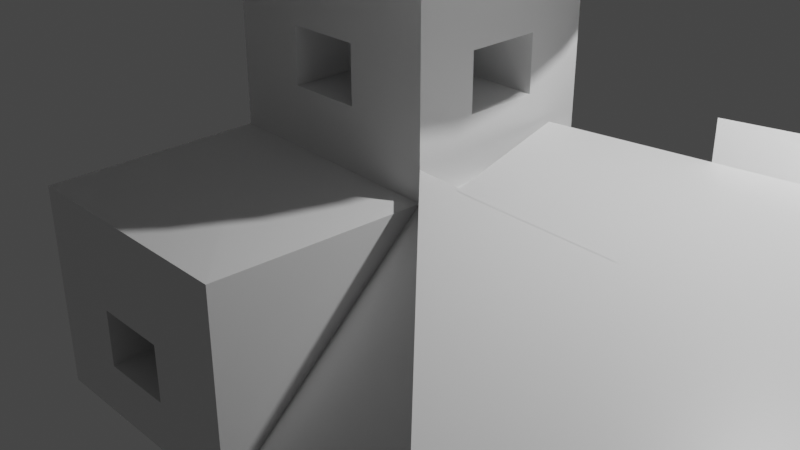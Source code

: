 # Source: koszmar.blend  (saved by Blender 2.92.15; exported with 4.5.12 LTS)
import bpy
from mathutils import Matrix  # noqa: F401  (used for matrix-valued properties, if any)

bpy.ops.wm.read_factory_settings(use_empty=True)
scene = bpy.context.scene
scene.name = 'Scene'

# ---- collections
col_collection = bpy.data.collections.new('Collection'); scene.collection.children.link(col_collection)

# ---- materials (node trees are filled in below, after node groups)
mat_material_001 = bpy.data.materials.new('Material.001')
mat_material_001.use_transparent_shadow = False

# ---- material node trees
mat_material_001.use_nodes = True; mat_material_001.node_tree.nodes.clear()
_N = mat_material_001.node_tree.nodes; _L = mat_material_001.node_tree.links
n0 = _N.new('ShaderNodeBsdfPrincipled'); n0.name = 'Principled BSDF'; n0.location = (10, 300)
n0.distribution = 'GGX'
n0.subsurface_method = 'BURLEY'
n0.inputs[2].default_value = 0.4
n0.inputs[3].default_value = 1.45
n0.inputs[27].default_value = (0.0, 0.0, 0.0, 1.0)
n0.inputs[28].default_value = 1.0
n1 = _N.new('ShaderNodeOutputMaterial'); n1.name = 'Material Output'; n1.location = (300, 300)
_L.new(n0.outputs[0], n1.inputs[0])
n1.is_active_output = True

# ---- world
world_world = bpy.data.worlds.new('World'); scene.world = world_world
world_world.use_nodes = True; world_world.node_tree.nodes.clear()
_N = world_world.node_tree.nodes; _L = world_world.node_tree.links
n0 = _N.new('ShaderNodeOutputWorld'); n0.name = 'World Output'; n0.location = (300, 300)
n1 = _N.new('ShaderNodeBackground'); n1.name = 'Background'; n1.location = (10, 300)
n1.inputs[0].default_value = (0.05088, 0.05088, 0.05088, 1.0)
_L.new(n1.outputs[0], n0.inputs[0])
n0.is_active_output = True
world_world.color = (0.05088, 0.05088, 0.05088)
world_world.use_sun_shadow = False
world_world.sun_shadow_jitter_overblur = 0.0

# ---- cameras
cam_camera = bpy.data.cameras.new('Camera')
cam_camera.clip_end = 100.0
cam_camera.ortho_scale = 7.314

# ---- lights
light_light = bpy.data.lights.new('Light', 'POINT')
light_light.transmission_factor = 0.0
light_light.energy = 1000.0
light_light.shadow_soft_size = 0.1
light_light.shadow_maximum_resolution = 0.006
light_light.use_absolute_resolution = True

# ---- meshes
me_cube = bpy.data.meshes.new('Cube')
me_cube.from_pydata([(-1.056, 1.0, 1.0), (-1.056, -1.0, -1.0), (-1.056, -1.0, 1.0), (1.313, -1.0, -0.985), (3.351, 0.9448, 1.0), (4.039, 0.9448, 3.726), (4.21, 1.0, 3.529), (3.394, 1.0, 0.8384), (1.313, 1.0, -1.0), (3.351, -1.0, -1.0), (1.947, -1.0, 1.015), (1.313, -1.0, 1.015), (1.313, 0.9448, 1.0), (3.351, 1.0, -1.0), (-1.056, 3.064, -1.0), (1.313, 3.064, 1.0), (1.313, 3.064, -1.0), (-1.049, 1.015, 0.9847), (1.32, 1.015, 0.9847), (-1.049, -0.9852, 0.9847), (-1.056, -1.0, 3.154), (1.313, 1.0, 3.154), (1.313, -1.0, 3.154), (4.039, -1.0, 3.726), (4.039, -1.0, 5.88), (-1.056, 1.0, 3.154), (-1.056, 1.0, -1.0), (1.313, -0.9942, 1.79), (3.351, 1.006, 1.775), (-1.056, 3.064, 1.0), (7.574, -1.0, 1.0), (6.171, 1.0, 1.0), (6.171, 1.0, 3.722), (7.574, -1.0, 3.722), (1.947, -0.9942, 1.79), (4.372, 1.0, 3.324), (3.429, 1.0, 0.675), (4.523, 1.0, 3.112), (3.457, 1.0, 0.51), (4.665, 1.0, 2.892), (3.478, 1.0, 0.344), (4.796, 1.0, 2.667), (3.49, 1.0, 0.1771), (4.916, 1.0, 2.435), (3.494, 1.0, 0.009924), (5.025, 1.0, 2.199), (3.491, 1.0, -0.1573), (5.123, 1.0, 1.957), (3.479, 1.0, -0.3242), (5.21, 1.0, 1.711), (3.46, 1.0, -0.4904), (5.284, 1.0, 1.461), (3.433, 1.0, -0.6555), (5.347, 1.0, 1.207), (3.398, 1.0, -0.8191), (5.398, 1.0, 0.9516), (3.356, 1.0, -0.9809), (0.1286, 3.051, -2.24), (0.1286, 5.451, 0.0), (0.5492, 3.051, -2.197), (0.9537, 3.051, -2.069), (1.326, 3.051, -1.862), (1.653, 3.051, -1.584), (1.921, 3.051, -1.244), (2.121, 3.051, -0.8572), (2.243, 3.051, -0.437), (2.285, 3.051, 0.0), (2.243, 3.051, 0.437), (2.121, 3.051, 0.8572), (1.921, 3.051, 1.244), (1.653, 3.051, 1.584), (1.326, 3.051, 1.862), (0.9537, 3.051, 2.069), (0.5492, 3.051, 2.197), (0.1286, 3.051, 2.24), (-0.292, 3.051, 2.197), (-0.6965, 3.051, 2.069), (-1.069, 3.051, 1.862), (-1.396, 3.051, 1.584), (-1.664, 3.051, 1.244), (-1.863, 3.051, 0.8572), (-1.986, 3.051, 0.437), (-2.028, 3.051, -2e-06), (-1.986, 3.051, -0.437), (-1.863, 3.051, -0.8572), (-1.664, 3.051, -1.244), (-1.396, 3.051, -1.584), (-1.069, 3.051, -1.862), (-0.6965, 3.051, -2.069), (-0.292, 3.051, -2.197), (6.171, -1.0, -1.0), (5.888, -1.0, -1.0), (5.888, -1.0, 0.2013), (7.266, -1.0, 0.5602), (7.19, -1.0, 0.8179), (5.888, -1.0, 1.005), (7.136, -1.0, 1.001), (5.888, -1.0, 2.911), (6.333, -1.0, 3.722), (6.812, 1.0, 1.587), (6.808, 1.0, 1.572), (6.953, 1.0, 1.539), (6.543, 1.0, 0.6747), (7.099, 1.0, 0.5358), (6.706, 1.0, 0.7362), (6.659, 1.0, 1.068), (6.664, 1.0, 1.054), (7.017, 1.0, 1.207), (6.654, 1.0, 1.05), (6.6, 1.0, 1.026), (6.643, 1.0, 1.012), (7.066, 1.0, 0.8723), (6.687, 1.0, 0.7458), (6.727, 1.0, 0.1079), (6.745, 1.0, 0.09657), (7.117, 1.0, 0.1982), (6.733, 1.0, 0.4168), (6.439, 1.0, 0.3212), (6.432, 1.0, 0.2957), (6.715, 1.0, 0.4274), (6.35, 1.0, 0.02056), (6.171, 1.0, -0.02106), (6.267, 1.0, 0.5704), (6.171, 1.0, 0.5339), (6.171, 1.0, 0.4612), (6.375, 1.0, 0.3316), (6.408, 1.0, 0.311), (6.587, 1.0, 1.377), (6.607, 1.0, 1.369), (6.772, 1.0, 1.45), (5.888, 1.0, -0.7992), (5.888, 1.0, -1.0), (6.171, 1.0, -1.0), (5.888, 1.0, 0.7699), (5.888, 1.0, 0.7369), (5.888, 1.0, 0.718), (6.068, 1.0, 0.7961), (5.888, 1.0, 0.8992), (5.888, 1.0, 3.537), (6.076, 1.0, 3.726), (5.888, 1.0, 3.726), (6.171, 1.0, 1.82), (6.156, 1.0, 1.811), (6.171, 1.0, 1.806), (6.171, 1.0, -0.5884), (6.171, 1.0, -0.3517), (5.888, 1.0, -0.415), (6.872, 1.0, 1.867), (6.448, 1.0, 1.99), (6.099, 1.0, 0.5068), (6.171, 1.0, 1.009), (6.024, 1.0, 1.084), (5.888, 1.0, 1.017), (6.171, 1.0, 1.481), (6.124, 1.0, 1.456), (6.171, 1.0, 1.443), (6.777, 1.0, 2.191), (6.347, 1.0, 2.294), (6.29, 1.0, 2.255), (6.544, 1.0, 1.339), (6.299, 1.0, 1.219), (6.645, 1.0, 1.063), (6.733, 1.0, 1.319), (6.264, 1.0, 1.234), (6.171, 1.0, 1.277), (6.262, 1.0, 2.259), (6.171, 1.0, 2.337), (6.171, 1.0, 2.271), (5.958, 1.0, 2.388), (5.888, 1.0, 2.335), (5.888, 1.0, 2.308), (6.186, 1.0, 1.163), (6.573, 1.0, 1.035), (5.966, 1.0, 1.369), (5.888, 1.0, 1.326), (6.171, 1.0, 0.8405), (6.551, 1.0, 0.7004), (6.35, 1.0, 0.9179), (6.234, 1.0, 0.8677), (6.315, 1.0, 0.9353), (5.888, 1.0, 0.1421), (5.888, 1.0, -0.1381), (6.171, 1.0, -0.06064), (6.171, 1.0, 0.2341), (6.171, 1.0, 3.562), (5.888, 1.0, 1.0), (6.352, 1.0, 0.6341), (6.386, 1.0, 0.6151), (6.171, 1.0, 0.7377), (6.171, 1.0, 3.37), (6.171, 1.0, 3.365), (6.245, 1.0, 3.433), (5.888, 1.0, 0.4269), (5.888, 1.0, 0.6409), (6.171, 1.0, 0.2739), (5.888, 1.0, 3.45), (6.171, 1.0, 3.436), (5.895, 1.0, 1.651), (5.888, 1.0, 1.647), (6.171, 1.0, 1.542), (6.4, 1.0, 3.132), (6.171, 1.0, 2.958), (6.171, 1.0, 2.943), (5.888, 1.0, 3.108), (5.909, 1.0, 3.127), (5.888, 1.0, 3.181), (5.939, 1.0, 3.176), (5.96, 1.0, 3.174), (5.888, 1.0, 3.127), (5.888, 1.0, 3.132), (6.54, 1.0, 2.825), (5.888, 1.0, 2.917), (6.082, 1.0, 2.89), (6.103, 1.0, 2.887), (6.171, 1.0, 2.202), (6.171, 1.0, 2.174), (6.327, 1.0, 2.299), (6.027, 1.0, 2.113), (6.064, 1.0, 2.102), (6.171, 1.0, 2.605), (5.888, 1.0, 2.659), (6.171, 1.0, 2.569), (5.888, 1.0, 2.848), (5.888, 1.0, 2.741), (5.888, 1.0, 2.709), (6.049, 1.0, 2.842), (6.232, 1.0, 2.593), (6.666, 1.0, 2.511), (6.211, 1.0, 2.597), (5.888, 1.0, 1.261), (6.138, 1.0, 1.179), (6.171, 1.0, 1.193), (6.517, 1.0, 1.346), (6.428, 1.0, 1.996), (6.171, 1.0, 1.852), (6.12, 1.0, 1.824), (5.888, 1.0, 1.694), (6.049, 1.0, 1.745), (6.177, 1.0, 2.552), (6.171, 1.0, 2.547), (5.888, 1.0, 2.405), (6.148, 1.0, 2.554), (6.515, 1.0, 1.688), (6.535, 1.0, 1.682), (6.474, 1.0, 1.648), (6.235, 1.0, 1.517), (5.888, 1.0, 1.982), (5.888, 1.0, 1.903), (5.96, 1.0, 2.031), (5.888, 1.0, 2.044), (5.888, 0.8659, 1.001), (5.476, 1.0, -0.5071), (3.579, 1.0, -0.7697), (4.531, 1.0, 0.1307), (4.15, 1.0, -0.2299), (4.2, 1.0, 0.3978), (4.373, 1.0, 0.2749), (3.605, 1.0, 0.8198), (3.741, 1.0, 0.723), (3.839, 1.0, -0.5235), (3.475, 1.0, 0.912), (5.215, 1.0, -0.3222), (4.977, 1.0, -0.1537), (4.76, 1.0, 0.000664), (4.559, 1.0, 0.143), (4.55, 1.0, 0.1492), (3.885, 1.0, 0.6209), (4.038, 1.0, 0.5128), (5.888, -0.7992, -1.0), (5.888, 0.8148, 3.726), (1.947, -1.0, 3.722), (5.888, 0.8659, 3.722), (5.815, 1.0, 0.6867), (5.777, 1.0, 0.9625), (5.853, 1.0, 1.0), (4.11, 1.0, 1.0), (3.822, 1.0, 1.0), (5.711, 1.0, 1.0), (5.491, 1.0, 0.8926), (5.388, 1.0, 1.0), (5.553, 1.0, 0.8531), (3.571, 1.0, 1.0), (4.443, 1.0, 1.0), (4.833, 1.0, 1.0), (5.295, 1.0, 1.0), (5.888, -1.0, 3.722), (4.872, 1.0, 2.521), (4.985, 1.0, 2.286), (5.804, 1.0, 3.454), (5.669, 1.0, 2.949), (5.345, 1.0, 2.995), (5.15, 1.0, 2.8), (5.48, 1.0, 2.737), (5.613, 1.0, 2.858), (5.022, 1.0, 2.405), (5.093, 1.0, 2.384), (5.087, 1.0, 2.046), (5.707, 1.0, 2.943), (5.129, 1.0, 2.163), (5.199, 1.0, 2.139), (5.801, 1.0, 2.676), (5.839, 1.0, 2.668), (5.352, 1.0, 2.62), (5.276, 1.0, 2.552), (5.603, 1.0, 2.473), (5.742, 1.0, 2.588), (5.391, 1.0, 2.297), (5.562, 1.0, 3.211), (5.888, 1.0, 3.412), (5.178, 1.0, 1.802), (5.888, 1.0, 2.374), (5.857, 1.0, 2.312), (5.226, 1.0, 1.916), (5.294, 1.0, 1.889), (5.493, 1.0, 2.038), (5.575, 1.0, 2.1), (5.713, 1.0, 2.204), (5.257, 1.0, 1.553), (5.811, 1.0, 1.93), (5.888, 1.0, 2.153), (5.31, 1.0, 1.665), (5.377, 1.0, 1.635), (5.583, 1.0, 1.775), (5.324, 1.0, 1.301), (5.668, 1.0, 1.832), (5.888, 1.0, 1.654), (5.382, 1.0, 1.411), (5.448, 1.0, 1.377), (5.66, 1.0, 1.507), (4.975, 1.0, 2.624), (5.379, 1.0, 1.046), (5.888, 1.0, 1.404), (5.747, 1.0, 1.561), (5.443, 1.0, 1.153), (5.507, 1.0, 1.116), (5.725, 1.0, 1.236), (5.47, 1.0, 2.363), (5.016, 1.0, 0.5897), (5.869, 1.0, 1.008), (-0.2909, 0.08692, 3.154), (-0.2909, -0.3541, 3.154), (-0.2909, -0.4789, 3.154), (-0.2909, -0.4789, -0.9951), (-0.2909, 0.08692, -0.9951), (0.4589, 0.08692, 3.154), (0.4589, 0.08692, -0.9931), (0.4589, -0.2788, -0.9904), (0.4589, -0.4789, -0.9904), (0.4589, -0.4789, 3.154), (0.02563, 0.08692, -0.9931), (0.2316, 0.08692, 3.154), (5.888, 1.0, 1.153), (5.815, 1.0, 1.286), (-1.056, 2.152, -0.3637), (-1.056, 2.152, -0.1159), (-1.056, 1.634, 0.3861), (-1.056, 1.586, 0.3861), (-1.056, 1.586, -0.3637), (1.313, 1.655, -0.365), (1.313, 1.586, -0.365), (1.313, 1.586, 0.3848), (1.313, 2.152, 0.3848), (1.313, 2.152, 0.1159), (-1.056, 2.152, 0.3861), (1.313, 2.152, -0.365), (0.4608, 1.586, 0.3852), (0.4635, 1.586, 1.0), (0.4635, 1.74, 1.0), (0.4635, 2.152, 1.0), (0.4608, 2.152, 0.3852), (0.4575, 2.152, -0.3646), (0.4547, 2.152, -1.0), (0.4547, 1.586, -1.0), (0.4575, 1.586, -0.3646), (-0.2863, 2.152, 1.0), (-0.2863, 1.586, 1.0), (-0.289, 1.586, 0.3857), (-0.289, 2.152, 0.3857), (-0.2923, 2.152, -0.3641), (-0.2923, 1.586, -0.3641), (-0.2951, 1.586, -1.0), (-0.2951, 1.663, -1.0), (-0.2951, 2.152, -1.0), (0.03627, 1.586, 0.3855), (0.1201, 1.586, -0.3644), (-0.2913, 1.586, -0.1221), (0.07992, 1.586, -0.004855), (0.1355, 2.152, 0.3854), (-0.008712, 2.152, 1.0), (0.04498, 2.152, -0.3643), (0.2659, 2.152, -1.0), (0.0608, 2.152, -0.2333), (-0.2916, 2.152, -0.1963), (0.4579, 2.152, -0.2751), (0.4592, 2.152, 0.03235), (-0.2909, 2.152, -0.04104), (-0.2894, 2.152, 0.2987), (1.869, 1.228, 1.374), (1.373, 1.281, -0.5869), (1.373, 0.9448, -0.5869), (1.869, 0.9448, 1.374), (2.855, 1.23, -0.9612), (6.749, 1.095, -1.945), (6.749, 0.9448, -1.945), (2.855, 0.9448, -0.9612), (7.245, 0.9448, 0.01617), (7.934, 0.9448, 2.742), (8.111, 0.9448, 3.445), (4.217, 0.9448, 4.429), (7.934, 0.9678, 2.742), (8.111, 0.9487, 3.445), (3.351, 1.177, 1.0), (2.855, 1.634, -0.9612), (6.749, 1.634, -1.945), (4.217, 1.084, 4.429), (7.245, 1.042, 0.01617), (4.039, 1.103, 3.726), (1.313, 1.256, 1.0)], [], [(0, 1, 2), (3, 2, 1), (4, 5, 6, 7), (8, 9, 3), (3, 10, 11), (12, 13, 8), (14, 15, 16), (12, 17, 18), (0, 19, 17), (11, 20, 2), (0, 21, 12), (22, 23, 24), (2, 25, 0), (0, 26, 1), (3, 11, 2), (4, 11, 27, 28), (8, 13, 9), (3, 9, 10), (12, 4, 13), (14, 29, 15), (12, 0, 17), (0, 2, 19), (11, 22, 20), (0, 25, 21), (12, 21, 22), (2, 20, 25), (5, 24, 23), (22, 5, 12), (4, 23, 11), (22, 11, 23), (22, 24, 5), (30, 31, 32, 33), (27, 34, 28), (11, 10, 34, 27), (10, 4, 28, 34), (7, 6, 35, 36), (36, 35, 37, 38), (38, 37, 39, 40), (40, 39, 41, 42), (42, 41, 43, 44), (44, 43, 45, 46), (46, 45, 47, 48), (48, 47, 49, 50), (50, 49, 51, 52), (52, 51, 53, 54), (54, 53, 55, 56), (57, 58, 59), (59, 58, 60), (60, 58, 61), (61, 58, 62), (62, 58, 63), (63, 58, 64), (64, 58, 65), (65, 58, 66), (66, 58, 67), (67, 58, 68), (68, 58, 69), (69, 58, 70), (70, 58, 71), (71, 58, 72), (72, 58, 73), (73, 58, 74), (74, 58, 75), (75, 58, 76), (76, 58, 77), (77, 58, 78), (78, 58, 79), (79, 58, 80), (80, 58, 81), (81, 58, 82), (82, 58, 83), (83, 58, 84), (84, 58, 85), (85, 58, 86), (86, 58, 87), (87, 58, 88), (57, 59, 60, 61, 62, 63, 64, 65, 66, 67, 68, 69, 70, 71, 72, 73, 74, 75, 76, 77, 78, 79, 80, 81, 82, 83, 84, 85, 86, 87, 88, 89), (88, 58, 89), (89, 58, 57), (90, 91, 92), (93, 92, 94), (94, 95, 96), (97, 98, 96), (99, 100, 101), (102, 103, 104), (105, 106, 107), (108, 109, 110, 111, 106), (111, 112, 104), (113, 114, 115, 116, 117, 118), (104, 112, 102), (103, 119, 116), (114, 113, 120, 121), (122, 123, 124, 125, 126, 117, 116, 119), (101, 100, 127, 128, 129), (130, 131, 132), (133, 134, 135, 136, 137), (138, 139, 140), (141, 142, 143), (144, 145, 146, 130, 132), (143, 147, 148, 141), (123, 149, 124), (31, 150, 151, 152), (153, 154, 155), (156, 148, 147), (156, 157, 158), (105, 159, 160, 161), (159, 107, 162, 128), (163, 155, 164), (165, 166, 167), (167, 168, 169, 170), (171, 172, 160), (173, 174, 164), (175, 176, 177, 178), (172, 179, 177, 109, 108, 161), (179, 171, 150), (31, 179, 150), (180, 181, 182, 121, 183), (138, 184, 139), (178, 177, 179), (137, 136, 175, 31, 185), (176, 186, 187, 102), (188, 186, 175), (175, 136, 188), (189, 190, 191), (192, 149, 193), (194, 124, 149, 192, 180, 183), (126, 125, 194, 183), (120, 118, 126, 183), (195, 196, 184), (181, 146, 145, 182), (129, 128, 162), (197, 198, 199), (123, 122, 187, 186), (193, 149, 123, 188, 136, 135), (191, 190, 200), (201, 202, 200), (203, 201, 204), (189, 205, 206, 207, 190), (208, 204, 207, 206, 209), (200, 202, 210), (201, 211, 212, 213, 202), (214, 215, 158, 157, 216, 165), (217, 218, 215, 214, 167), (219, 220, 221), (212, 222, 223, 224, 225, 213), (210, 226, 227), (210, 228, 226), (224, 220, 219, 225), (164, 229, 230, 231), (171, 160, 163, 231), (160, 159, 128, 127, 232, 163), (233, 148, 156), (234, 141, 148, 233), (235, 142, 141, 234), (236, 197, 237, 142, 235), (199, 237, 197), (228, 221, 238, 226), (227, 157, 156), (227, 216, 157), (216, 238, 166), (239, 168, 166), (240, 168, 239, 241), (242, 243, 147), (100, 243, 244), (245, 244, 243, 242), (127, 244, 245), (232, 245, 155), (173, 154, 153, 199), (164, 154, 173), (246, 247, 235, 248), (217, 249, 248, 218), (250, 185, 4, 10), (185, 250, 31), (9, 92, 95, 10), (92, 94, 95), (30, 96, 94), (90, 132, 30, 93), (31, 30, 132, 144), (130, 131, 13, 4, 7, 36, 38, 40, 42, 44, 46, 48, 50, 52, 54, 56, 251), (50, 48, 253, 254), (46, 44, 255, 256), (52, 50, 254, 259), (264, 253, 265), (268, 90, 91), (9, 13, 268, 91), (269, 140, 5, 23), (140, 269, 139), (10, 270, 271, 250), (271, 32, 31, 250), (9, 91, 92), (93, 92, 90), (30, 94, 93), (146, 130, 251), (135, 193, 272), (185, 137, 273, 274), (180, 181, 261, 262), (277, 274, 273), (193, 192, 263, 264, 272), (282, 266, 258, 275), (283, 267, 266, 282), (284, 255, 267, 283), (132, 90, 268, 131), (13, 131, 268), (269, 23, 4, 138), (138, 139, 269), (270, 285, 271), (98, 33, 32, 271, 285), (285, 270, 10, 95, 97), (96, 30, 33, 98), (95, 96, 97), (97, 98, 285), (43, 286, 4, 281, 287), (138, 288, 195), (289, 290, 291, 292, 293), (6, 5, 140, 138, 288), (45, 287, 281, 276, 296), (260, 257, 276, 281), (7, 36, 257, 260), (203, 297, 211), (298, 45, 296, 299), (223, 222, 211, 297, 293, 292, 300, 301, 224), (300, 292, 302, 303, 304, 305), (35, 6, 288, 307), (195, 308, 205, 307, 288), (47, 296, 276, 275, 309), (257, 258, 275, 276), (36, 38, 258, 257), (306, 299, 314, 315, 316), (37, 35, 307, 290), (208, 203, 297, 289, 290, 307, 205, 209), (49, 309, 275, 282, 317), (258, 38, 40, 266), (313, 309, 49, 320, 321, 322), (320, 49, 317, 321), (39, 37, 290, 291), (289, 297, 293), (51, 317, 282, 283, 323), (40, 42, 267, 266), (236, 247, 318, 324, 322, 325), (321, 317, 51, 326, 327, 328), (326, 51, 323, 327), (41, 39, 291, 329), (300, 301, 305), (53, 323, 283, 284, 330), (42, 44, 255, 267), (333, 53, 330, 334), (41, 329, 286), (311, 310, 169), (279, 330, 284), (273, 277, 279, 55, 278, 280), (299, 298, 45, 287, 295, 306), (152, 338, 274, 185), (273, 280, 272, 135, 134, 133, 137), (312, 47, 296, 299, 314, 313), (264, 253, 254, 263), (263, 254, 259, 262), (52, 54, 252, 259), (262, 259, 252, 261), (333, 53, 323, 327, 335, 334), (54, 56, 252), (339, 340, 341, 342, 343), (344, 345, 346, 347, 348), (342, 341, 348, 347), (349, 345, 344, 350, 339, 343), (346, 3, 1, 26, 349, 343, 342, 347), (20, 22, 21, 350, 344, 348, 341, 340), (26, 8, 3, 346, 345, 349), (350, 21, 25, 20, 340, 339), (301, 220, 240, 304, 305), (353, 354, 14, 26, 0, 355, 356, 357), (15, 12, 8, 358, 359, 360, 361, 362), (355, 0, 29, 14, 354, 363), (8, 16, 15, 362, 364, 358), (365, 366, 367, 368, 369), (370, 371, 372, 373), (374, 375, 376, 377), (378, 379, 380, 381, 382), (366, 365, 383, 376, 375), (380, 379, 384, 373, 372), (385, 376, 383, 365, 373, 384, 386), (379, 385, 386, 384), (387, 369, 368, 388, 374, 377), (389, 378, 382, 390, 371, 370), (389, 391, 392), (393, 389, 370), (394, 391, 393), (29, 0, 12, 367, 366, 375, 374, 388), (371, 390, 16, 8, 26, 381, 380, 372), (12, 15, 29, 388, 368, 367), (381, 26, 14, 16, 390, 382), (373, 359, 358, 364, 370), (353, 357, 379, 378), (376, 356, 355, 363, 377), (369, 361, 360, 365), (365, 360, 359, 373), (379, 357, 356, 376, 385), (379, 385, 384), (385, 376, 383), (365, 373, 384, 386, 383), (377, 363, 354, 353, 378, 392, 395, 396), (370, 364, 362, 361, 369, 394, 393), (256, 265, 253, 48, 46), (56, 252, 261, 251), (256, 337, 265), (284, 279, 55, 337, 256, 255), (4, 281, 260), (7, 260, 4), (302, 292, 291, 329, 303), (329, 286, 43, 294, 295, 303), (336, 304, 303, 295, 306), (311, 310, 240, 304, 336, 306, 316), (224, 301, 220), (324, 318, 314, 313, 322), (246, 318, 247), (332, 198, 325, 322, 321, 328), (311, 169, 170, 319, 316), (337, 280, 278, 55), (316, 319, 249, 246, 318, 314, 315), (43, 294, 295, 287), (198, 331, 328, 332), (47, 312, 313, 309), (352, 174, 229, 351, 335), (335, 327, 328, 331, 174, 352), (335, 351, 152, 338, 274, 277, 334), (263, 192, 180, 262), (337, 280, 272, 264, 265), (181, 261, 251, 146), (334, 277, 279, 330), (397, 398, 399, 400), (401, 402, 403, 404), (4, 405, 406, 5), (406, 407, 408, 5), (409, 410, 407, 406), (4, 404, 403, 405), (4, 400, 399, 404), (411, 397, 400, 4), (404, 399, 398, 401), (412, 413, 402, 401), (408, 407, 410, 414), (405, 415, 409, 406), (405, 403, 402, 415), (5, 408, 414, 416), (12, 417, 411, 4), (5, 416, 417, 12), (413, 412, 401, 398, 397, 411, 417, 416, 414, 410, 409, 415, 402)])
me_cube.polygons.foreach_set('use_smooth', [True] * 345)
_k = set([(0, 1), (0, 12), (0, 17), (0, 21), (0, 25), (0, 29), (1, 2), (1, 3), (1, 26), (2, 20), (3, 9), (3, 346), (4, 5), (4, 7), (4, 10), (4, 11), (4, 12), (4, 13), (4, 23), (4, 28), (4, 400), (4, 411), (5, 6), (5, 12), (5, 23), (5, 24), (5, 140), (5, 408), (5, 416), (6, 7), (6, 288), (7, 260), (8, 12), (8, 13), (8, 16), (9, 91), (10, 34), (10, 250), (10, 270), (11, 23), (11, 27), (12, 15), (12, 17), (12, 21), (12, 22), (12, 417), (13, 131), (14, 16), (14, 26), (14, 29), (15, 16), (15, 29), (20, 22), (20, 25), (21, 22), (21, 25), (22, 24), (23, 24), (23, 269), (27, 28), (27, 34), (28, 34), (30, 31), (30, 33), (30, 93), (30, 132), (31, 32), (31, 250), (32, 33), (32, 271), (33, 98), (43, 286), (56, 251), (57, 58), (57, 59), (57, 89), (58, 59), (58, 60), (58, 61), (58, 62), (58, 63), (58, 64), (58, 65), (58, 66), (58, 67), (58, 68), (58, 69), (58, 70), (58, 71), (58, 72), (58, 73), (58, 74), (58, 75), (58, 76), (58, 77), (58, 78), (58, 79), (58, 80), (58, 81), (58, 82), (58, 83), (58, 84), (58, 85), (58, 86), (58, 87), (58, 88), (58, 89), (59, 60), (60, 61), (61, 62), (62, 63), (63, 64), (64, 65), (65, 66), (66, 67), (67, 68), (68, 69), (69, 70), (70, 71), (71, 72), (72, 73), (73, 74), (74, 75), (75, 76), (76, 77), (77, 78), (78, 79), (79, 80), (80, 81), (81, 82), (82, 83), (83, 84), (84, 85), (85, 86), (86, 87), (87, 88), (88, 89), (90, 93), (90, 132), (91, 268), (98, 285), (130, 251), (139, 269), (140, 269), (257, 260), (270, 271), (270, 285), (281, 287), (339, 340), (339, 343), (339, 350), (340, 341), (341, 342), (341, 348), (342, 343), (342, 347), (343, 349), (344, 345), (344, 348), (344, 350), (345, 346), (345, 349), (346, 347), (347, 348), (353, 354), (353, 357), (353, 378), (354, 363), (355, 356), (355, 363), (356, 357), (356, 376), (357, 379), (358, 359), (358, 364), (359, 360), (359, 373), (360, 361), (360, 365), (361, 362), (361, 369), (362, 364), (363, 377), (364, 370), (365, 366), (365, 369), (366, 367), (366, 375), (367, 368), (368, 369), (368, 388), (370, 371), (370, 373), (371, 372), (371, 390), (372, 373), (372, 380), (374, 375), (374, 377), (374, 388), (375, 376), (376, 377), (378, 379), (378, 382), (379, 380), (380, 381), (381, 382), (382, 390), (397, 398), (397, 400), (397, 411), (398, 399), (398, 401), (399, 400), (399, 404), (401, 412), (402, 403), (402, 413), (402, 415), (403, 404), (403, 405), (405, 406), (406, 407), (407, 408), (407, 410), (408, 414), (409, 410), (409, 415), (410, 414), (411, 417), (412, 413), (414, 416), (416, 417)])
me_cube.attributes.new('sharp_edge', 'BOOLEAN', 'EDGE').data.foreach_set('value', [ (min(e.vertices), max(e.vertices)) in _k for e in me_cube.edges])
_uv = me_cube.uv_layers.new(name='UVMap')
_uv.uv.foreach_set('vector', [0.625, 0.0, 0.375, 0.25, 0.375, 0.0, 0.375, 0.5, 0.125, 0.75, 0.125, 0.5, 0.625, 0.75, 0.625, 0.75, 0.625, 0.75, 0.625, 0.75, 0.625, 0.5, 0.375, 0.5, 0.375, 0.5, 0.375, 0.5, 0.375, 0.75, 0.375, 0.75, 0.625, 0.75, 0.625, 0.5, 0.625, 0.5, 0.875, 0.5, 0.625, 0.75, 0.625, 0.5, 0.625, 0.75, 0.625, 1.0, 0.625, 0.75, 0.625, 1.0, 0.375, 1.0, 0.625, 1.0, 0.375, 0.75, 0.125, 0.75, 0.125, 0.75, 0.625, 1.0, 0.625, 0.75, 0.625, 0.75, 0.375, 0.75, 0.375, 0.75, 0.375, 0.75, 0.375, 0.0, 0.625, 0.0, 0.625, 0.0, 0.625, 0.0, 0.625, 0.25, 0.375, 0.25, 0.375, 0.5, 0.375, 0.75, 0.125, 0.75, 0.625, 0.75, 0.375, 0.75, 0.375, 0.75, 0.625, 0.75, 0.625, 0.5, 0.625, 0.5, 0.375, 0.5, 0.375, 0.5, 0.375, 0.5, 0.375, 0.75, 0.625, 0.75, 0.625, 0.75, 0.625, 0.5, 0.875, 0.5, 0.875, 0.75, 0.625, 0.75, 0.625, 0.75, 0.625, 1.0, 0.625, 1.0, 0.625, 1.0, 0.375, 1.0, 0.375, 1.0, 0.375, 0.75, 0.375, 0.75, 0.125, 0.75, 0.625, 1.0, 0.625, 1.0, 0.625, 0.75, 0.625, 0.75, 0.625, 0.75, 0.375, 0.75, 0.375, 0.0, 0.375, 0.0, 0.625, 0.0, 0.625, 0.75, 0.375, 0.75, 0.375, 0.75, 0.375, 0.75, 0.625, 0.75, 0.625, 0.75, 0.625, 0.75, 0.375, 0.75, 0.375, 0.75, 0.375, 0.75, 0.375, 0.75, 0.375, 0.75, 0.375, 0.75, 0.375, 0.75, 0.625, 0.75, 0.375, 0.75, 0.625, 0.75, 0.625, 0.75, 0.375, 0.75, 0.375, 0.75, 0.375, 0.75, 0.625, 0.75, 0.375, 0.75, 0.375, 0.75, 0.375, 0.75, 0.375, 0.75, 0.375, 0.75, 0.625, 0.75, 0.625, 0.75, 0.375, 0.75, 0.625, 0.75, 0.625, 0.75, 0.625, 0.75, 0.625, 0.75, 0.625, 0.75, 0.625, 0.75, 0.625, 0.75, 0.625, 0.75, 0.625, 0.75, 0.625, 0.75, 0.625, 0.75, 0.625, 0.75, 0.625, 0.75, 0.625, 0.75, 0.625, 0.75, 0.625, 0.75, 0.625, 0.75, 0.625, 0.75, 0.625, 0.75, 0.625, 0.75, 0.625, 0.75, 0.625, 0.75, 0.625, 0.75, 0.625, 0.75, 0.625, 0.75, 0.625, 0.75, 0.625, 0.75, 0.625, 0.75, 0.625, 0.75, 0.625, 0.75, 0.625, 0.75, 0.625, 0.75, 0.625, 0.75, 0.625, 0.75, 0.625, 0.75, 0.625, 0.75, 0.625, 0.75, 0.625, 0.75, 0.625, 0.75, 0.625, 0.75, 0.625, 0.75, 0.625, 0.75, 0.625, 0.75, 0.625, 0.75, 0.25, 0.49, 0.25, 0.25, 0.2968, 0.4854, 0.2968, 0.4854, 0.25, 0.25, 0.3418, 0.4717, 0.3418, 0.4717, 0.25, 0.25, 0.3833, 0.4496, 0.3833, 0.4496, 0.25, 0.25, 0.4197, 0.4197, 0.4197, 0.4197, 0.25, 0.25, 0.4496, 0.3833, 0.4496, 0.3833, 0.25, 0.25, 0.4717, 0.3418, 0.4717, 0.3418, 0.25, 0.25, 0.4854, 0.2968, 0.4854, 0.2968, 0.25, 0.25, 0.49, 0.25, 0.49, 0.25, 0.25, 0.25, 0.4854, 0.2032, 0.4854, 0.2032, 0.25, 0.25, 0.4717, 0.1582, 0.4717, 0.1582, 0.25, 0.25, 0.4496, 0.1167, 0.4496, 0.1167, 0.25, 0.25, 0.4197, 0.08029, 0.4197, 0.08029, 0.25, 0.25, 0.3833, 0.05045, 0.3833, 0.05045, 0.25, 0.25, 0.3418, 0.02827, 0.3418, 0.02827, 0.25, 0.25, 0.2968, 0.01461, 0.2968, 0.01461, 0.25, 0.25, 0.25, 0.01, 0.25, 0.01, 0.25, 0.25, 0.2032, 0.01461, 0.2032, 0.01461, 0.25, 0.25, 0.1582, 0.02827, 0.1582, 0.02827, 0.25, 0.25, 0.1167, 0.05045, 0.1167, 0.05045, 0.25, 0.25, 0.08029, 0.08029, 0.08029, 0.08029, 0.25, 0.25, 0.05045, 0.1167, 0.05045, 0.1167, 0.25, 0.25, 0.02827, 0.1582, 0.02827, 0.1582, 0.25, 0.25, 0.01461, 0.2032, 0.01461, 0.2032, 0.25, 0.25, 0.01, 0.25, 0.01, 0.25, 0.25, 0.25, 0.01461, 0.2968, 0.01461, 0.2968, 0.25, 0.25, 0.02827, 0.3418, 0.02827, 0.3418, 0.25, 0.25, 0.05045, 0.3833, 0.05045, 0.3833, 0.25, 0.25, 0.08029, 0.4197, 0.08029, 0.4197, 0.25, 0.25, 0.1167, 0.4496, 0.1167, 0.4496, 0.25, 0.25, 0.1582, 0.4717, 0.75, 0.49, 0.7968, 0.4854, 0.8418, 0.4717, 0.8833, 0.4496, 0.9197, 0.4197, 0.9496, 0.3833, 0.9717, 0.3418, 0.9854, 0.2968, 0.99, 0.25, 0.9854, 0.2032, 0.9717, 0.1582, 0.9496, 0.1167, 0.9197, 0.08029, 0.8833, 0.05045, 0.8418, 0.02827, 0.7968, 0.01461, 0.75, 0.01, 0.7032, 0.01461, 0.6582, 0.02827, 0.6167, 0.05045, 0.5803, 0.08029, 0.5504, 0.1167, 0.5283, 0.1582, 0.5146, 0.2032, 0.51, 0.25, 0.5146, 0.2968, 0.5283, 0.3418, 0.5504, 0.3833, 0.5803, 0.4197, 0.6167, 0.4496, 0.6582, 0.4717, 0.7032, 0.4854, 0.1582, 0.4717, 0.25, 0.25, 0.2032, 0.4854, 0.2032, 0.4854, 0.25, 0.25, 0.25, 0.49, 0.1604, 0.5202, 0.125, 0.5202, 0.125, 0.5645, 0.2973, 0.5777, 0.125, 0.5645, 0.2878, 0.5872, 0.2878, 0.5872, 0.125, 0.5941, 0.281, 0.594, 0.125, 0.6644, 0.1807, 0.6943, 0.281, 0.594, 0.7594, 0.6156, 0.76, 0.615, 0.7419, 0.6138, 0.793, 0.582, 0.7235, 0.5768, 0.7727, 0.5842, 0.7785, 0.5965, 0.778, 0.5959, 0.7338, 0.6016, 0.7792, 0.5958, 0.786, 0.5949, 0.7806, 0.5944, 0.7277, 0.5892, 0.778, 0.5959, 0.7277, 0.5892, 0.7751, 0.5846, 0.7727, 0.5842, 0.77, 0.5611, 0.7678, 0.5606, 0.7214, 0.5644, 0.7693, 0.5724, 0.8061, 0.5689, 0.807, 0.568, 0.7727, 0.5842, 0.7751, 0.5846, 0.793, 0.582, 0.7235, 0.5768, 0.7716, 0.5728, 0.7693, 0.5724, 0.7678, 0.5606, 0.77, 0.5611, 0.8172, 0.5578, 0.8396, 0.5563, 0.8275, 0.5781, 0.8396, 0.5768, 0.8396, 0.5741, 0.8141, 0.5693, 0.81, 0.5685, 0.8061, 0.5689, 0.7693, 0.5724, 0.7716, 0.5728, 0.7419, 0.6138, 0.76, 0.615, 0.7876, 0.6079, 0.7851, 0.6076, 0.7645, 0.6105, 0.875, 0.5276, 0.875, 0.5202, 0.8396, 0.5202, 0.875, 0.5855, 0.875, 0.5843, 0.875, 0.5836, 0.8524, 0.5864, 0.875, 0.5902, 0.875, 0.6875, 0.8514, 0.6944, 0.875, 0.6944, 0.8396, 0.6242, 0.8414, 0.6239, 0.8396, 0.6237, 0.8396, 0.5354, 0.8396, 0.5441, 0.875, 0.5418, 0.875, 0.5276, 0.8396, 0.5202, 0.8396, 0.6237, 0.7519, 0.6259, 0.8049, 0.6305, 0.8396, 0.6242, 0.8396, 0.5768, 0.8486, 0.5758, 0.8396, 0.5741, 0.8396, 0.5939, 0.8396, 0.5943, 0.858, 0.597, 0.875, 0.5946, 0.8396, 0.6117, 0.8455, 0.6107, 0.8396, 0.6103, 0.7639, 0.6379, 0.8049, 0.6305, 0.7519, 0.6259, 0.7639, 0.6379, 0.8175, 0.6417, 0.8247, 0.6402, 0.7785, 0.5965, 0.7929, 0.6064, 0.8236, 0.602, 0.7804, 0.5963, 0.7929, 0.6064, 0.7338, 0.6016, 0.7693, 0.6057, 0.7851, 0.6076, 0.8279, 0.6026, 0.8396, 0.6103, 0.8396, 0.6041, 0.8282, 0.6404, 0.8396, 0.6432, 0.8396, 0.6408, 0.8396, 0.6408, 0.8662, 0.6451, 0.875, 0.6432, 0.875, 0.6422, 0.8377, 0.6, 0.7893, 0.5952, 0.8236, 0.602, 0.8652, 0.6076, 0.875, 0.606, 0.8396, 0.6041, 0.8396, 0.5881, 0.7921, 0.5829, 0.8173, 0.5909, 0.8318, 0.5891, 0.7893, 0.5952, 0.8215, 0.5916, 0.8173, 0.5909, 0.786, 0.5949, 0.7792, 0.5958, 0.7804, 0.5963, 0.8215, 0.5916, 0.8377, 0.6, 0.8396, 0.5943, 0.8396, 0.5939, 0.8215, 0.5916, 0.8396, 0.5943, 0.875, 0.5623, 0.875, 0.552, 0.8396, 0.5548, 0.8396, 0.5563, 0.8396, 0.5657, 0.875, 0.6875, 0.8396, 0.6884, 0.8514, 0.6944, 0.8318, 0.5891, 0.8173, 0.5909, 0.8215, 0.5916, 0.875, 0.5902, 0.8524, 0.5864, 0.8396, 0.5881, 0.8396, 0.5939, 0.875, 0.5939, 0.7921, 0.5829, 0.8169, 0.5805, 0.8127, 0.5798, 0.793, 0.582, 0.8396, 0.5843, 0.8169, 0.5805, 0.8396, 0.5881, 0.8396, 0.5881, 0.8524, 0.5864, 0.8396, 0.5843, 0.8396, 0.6813, 0.8396, 0.6811, 0.8303, 0.6836, 0.875, 0.5728, 0.8486, 0.5758, 0.875, 0.5807, 0.8396, 0.5672, 0.8396, 0.5741, 0.8486, 0.5758, 0.875, 0.5728, 0.875, 0.5623, 0.8396, 0.5657, 0.81, 0.5685, 0.8141, 0.5693, 0.8396, 0.5672, 0.8396, 0.5657, 0.8172, 0.5578, 0.807, 0.568, 0.81, 0.5685, 0.8396, 0.5657, 0.875, 0.6843, 0.8396, 0.6838, 0.8396, 0.6884, 0.875, 0.552, 0.875, 0.5418, 0.8396, 0.5441, 0.8396, 0.5548, 0.7645, 0.6105, 0.7851, 0.6076, 0.7693, 0.6057, 0.8741, 0.618, 0.875, 0.6178, 0.8396, 0.6139, 0.8396, 0.5768, 0.8275, 0.5781, 0.8127, 0.5798, 0.8169, 0.5805, 0.875, 0.5807, 0.8486, 0.5758, 0.8396, 0.5768, 0.8396, 0.5843, 0.8524, 0.5864, 0.875, 0.5836, 0.8303, 0.6836, 0.8396, 0.6811, 0.811, 0.6726, 0.8396, 0.6661, 0.8396, 0.6656, 0.811, 0.6726, 0.875, 0.6717, 0.8396, 0.6661, 0.8724, 0.6724, 0.8396, 0.6813, 0.875, 0.6743, 0.8686, 0.6742, 0.8659, 0.6741, 0.8396, 0.6811, 0.875, 0.6723, 0.8724, 0.6724, 0.8659, 0.6741, 0.8686, 0.6742, 0.875, 0.6726, 0.811, 0.6726, 0.8396, 0.6656, 0.7934, 0.6612, 0.8396, 0.6661, 0.875, 0.6646, 0.8507, 0.6636, 0.8481, 0.6635, 0.8396, 0.6656, 0.8396, 0.6383, 0.8396, 0.6372, 0.8247, 0.6402, 0.8175, 0.6417, 0.8201, 0.6419, 0.8282, 0.6404, 0.8576, 0.635, 0.8529, 0.6346, 0.8396, 0.6372, 0.8396, 0.6383, 0.8396, 0.6408, 0.8396, 0.6531, 0.875, 0.6551, 0.8396, 0.6518, 0.8507, 0.6636, 0.875, 0.6621, 0.875, 0.6582, 0.875, 0.6569, 0.8548, 0.6619, 0.8481, 0.6635, 0.7934, 0.6612, 0.8319, 0.6527, 0.7777, 0.6496, 0.7934, 0.6612, 0.8345, 0.6528, 0.8319, 0.6527, 0.875, 0.6569, 0.875, 0.6551, 0.8396, 0.6531, 0.8548, 0.6619, 0.8396, 0.6041, 0.875, 0.6036, 0.8437, 0.6005, 0.8396, 0.6011, 0.8377, 0.6, 0.8236, 0.602, 0.8279, 0.6026, 0.8396, 0.6011, 0.8236, 0.602, 0.7929, 0.6064, 0.7851, 0.6076, 0.7876, 0.6079, 0.7963, 0.6067, 0.8279, 0.6026, 0.8075, 0.6307, 0.8049, 0.6305, 0.7639, 0.6379, 0.8396, 0.6254, 0.8396, 0.6242, 0.8049, 0.6305, 0.8075, 0.6307, 0.846, 0.6243, 0.8414, 0.6239, 0.8396, 0.6242, 0.8396, 0.6254, 0.875, 0.6195, 0.8741, 0.618, 0.8549, 0.6214, 0.8414, 0.6239, 0.846, 0.6243, 0.8396, 0.6139, 0.8549, 0.6214, 0.8741, 0.618, 0.8345, 0.6528, 0.8396, 0.6518, 0.8389, 0.6512, 0.8319, 0.6527, 0.7777, 0.6496, 0.8175, 0.6417, 0.7639, 0.6379, 0.7777, 0.6496, 0.8201, 0.6419, 0.8175, 0.6417, 0.8201, 0.6419, 0.8389, 0.6512, 0.8396, 0.6432, 0.8396, 0.651, 0.8662, 0.6451, 0.8396, 0.6432, 0.875, 0.6457, 0.8662, 0.6451, 0.8396, 0.651, 0.8424, 0.6512, 0.7966, 0.6193, 0.7941, 0.6191, 0.7519, 0.6259, 0.76, 0.615, 0.7941, 0.6191, 0.8017, 0.6178, 0.8316, 0.613, 0.8017, 0.6178, 0.7941, 0.6191, 0.7966, 0.6193, 0.7876, 0.6079, 0.8017, 0.6178, 0.8316, 0.613, 0.7963, 0.6067, 0.8316, 0.613, 0.8396, 0.6103, 0.8652, 0.6076, 0.8455, 0.6107, 0.8396, 0.6117, 0.8396, 0.6139, 0.8396, 0.6041, 0.8455, 0.6107, 0.8652, 0.6076, 0.875, 0.6301, 0.875, 0.6272, 0.846, 0.6243, 0.866, 0.632, 0.8576, 0.635, 0.875, 0.6324, 0.866, 0.632, 0.8529, 0.6346, 0.6082, 0.75, 0.625, 0.75, 0.625, 0.75, 0.375, 0.75, 0.625, 0.75, 0.6082, 0.75, 0.625, 0.75, 0.375, 0.5, 0.375, 0.6502, 0.375, 0.75, 0.375, 0.75, 0.375, 0.6502, 0.375, 0.7272, 0.375, 0.75, 0.375, 0.75, 0.375, 0.75, 0.375, 0.7272, 0.375, 0.5, 0.625, 0.5, 0.375, 0.75, 0.375, 0.695, 0.625, 0.75, 0.375, 0.75, 0.625, 0.5, 0.625, 0.5515, 0.625, 0.5251, 0.625, 0.5, 0.625, 0.5, 0.625, 0.75, 0.625, 0.7298, 0.625, 0.7094, 0.625, 0.6888, 0.625, 0.668, 0.625, 0.6471, 0.625, 0.6262, 0.625, 0.6053, 0.625, 0.5845, 0.625, 0.5637, 0.625, 0.5431, 0.625, 0.5226, 0.625, 0.5024, 0.625, 0.5616, 0.625, 0.5637, 0.625, 0.5845, 0.625, 0.6413, 0.625, 0.5963, 0.625, 0.6053, 0.625, 0.6262, 0.625, 0.6747, 0.625, 0.6594, 0.625, 0.5431, 0.625, 0.5637, 0.625, 0.5963, 0.625, 0.5596, 0.625, 0.6429, 0.625, 0.6413, 0.625, 0.6437, 0.4001, 0.5, 0.375, 0.5, 0.375, 0.5, 0.375, 0.5, 0.625, 0.5, 0.4001, 0.5, 0.375, 0.5, 0.6018, 0.75, 0.625, 0.75, 0.625, 0.75, 0.375, 0.75, 0.625, 0.75, 0.6018, 0.75, 0.625, 0.75, 0.375, 0.75, 0.375, 0.75, 0.6082, 0.75, 0.6082, 0.75, 0.6082, 0.75, 0.625, 0.75, 0.625, 0.75, 0.6082, 0.75, 0.375, 0.5, 0.375, 0.5, 0.375, 0.6502, 0.375, 0.695, 0.375, 0.6502, 0.375, 0.5, 0.375, 0.75, 0.375, 0.7272, 0.375, 0.695, 0.625, 0.5731, 0.625, 0.5251, 0.625, 0.5616, 0.625, 0.7147, 0.625, 0.7051, 0.625, 0.7108, 0.625, 0.75, 0.625, 0.7374, 0.625, 0.7453, 0.625, 0.75, 0.625, 0.6428, 0.625, 0.6077, 0.625, 0.5847, 0.625, 0.6058, 0.625, 0.75, 0.625, 0.75, 0.625, 0.7453, 0.625, 0.7051, 0.625, 0.6784, 0.625, 0.6251, 0.625, 0.6429, 0.625, 0.7108, 0.625, 0.75, 0.625, 0.7026, 0.625, 0.7154, 0.625, 0.75, 0.625, 0.75, 0.625, 0.6891, 0.625, 0.7026, 0.625, 0.75, 0.625, 0.75, 0.625, 0.6747, 0.625, 0.6891, 0.625, 0.75, 0.625, 0.5, 0.375, 0.5, 0.4001, 0.5, 0.625, 0.5, 0.625, 0.5, 0.625, 0.5, 0.4001, 0.5, 0.6018, 0.75, 0.375, 0.75, 0.625, 0.75, 0.625, 0.75, 0.625, 0.75, 0.625, 0.75, 0.6018, 0.75, 0.375, 0.75, 0.375, 0.75, 0.6082, 0.75, 0.375, 0.75, 0.375, 0.75, 0.625, 0.75, 0.6082, 0.75, 0.375, 0.75, 0.375, 0.75, 0.375, 0.75, 0.375, 0.75, 0.375, 0.75, 0.375, 0.75, 0.375, 0.75, 0.375, 0.75, 0.375, 0.75, 0.375, 0.75, 0.375, 0.75, 0.375, 0.75, 0.375, 0.75, 0.375, 0.75, 0.375, 0.75, 0.375, 0.75, 0.625, 0.75, 0.625, 0.75, 0.625, 0.75, 0.625, 0.75, 0.625, 0.75, 0.625, 0.75, 0.625, 0.75, 0.625, 0.75, 0.625, 0.75, 0.625, 0.75, 0.625, 0.75, 0.625, 0.75, 0.625, 0.75, 0.625, 0.75, 0.625, 0.75, 0.625, 0.75, 0.625, 0.75, 0.625, 0.75, 0.625, 0.75, 0.625, 0.75, 0.625, 0.75, 0.625, 0.75, 0.625, 0.75, 0.625, 0.75, 0.625, 0.75, 0.625, 0.75, 0.625, 0.75, 0.625, 0.75, 0.625, 0.75, 0.625, 0.75, 0.625, 0.75, 0.625, 0.75, 0.625, 0.75, 0.625, 0.75, 0.625, 0.75, 0.625, 0.75, 0.625, 0.75, 0.625, 0.75, 0.625, 0.75, 0.625, 0.75, 0.625, 0.75, 0.625, 0.75, 0.625, 0.75, 0.625, 0.75, 0.625, 0.75, 0.625, 0.75, 0.625, 0.75, 0.625, 0.75, 0.625, 0.75, 0.625, 0.75, 0.625, 0.75, 0.625, 0.75, 0.625, 0.75, 0.625, 0.75, 0.625, 0.75, 0.625, 0.75, 0.625, 0.75, 0.625, 0.75, 0.625, 0.75, 0.625, 0.75, 0.625, 0.75, 0.625, 0.75, 0.625, 0.75, 0.625, 0.75, 0.625, 0.75, 0.625, 0.75, 0.625, 0.75, 0.625, 0.75, 0.625, 0.75, 0.625, 0.75, 0.625, 0.75, 0.625, 0.75, 0.625, 0.75, 0.625, 0.75, 0.625, 0.75, 0.625, 0.75, 0.625, 0.75, 0.625, 0.75, 0.625, 0.75, 0.625, 0.75, 0.625, 0.75, 0.625, 0.75, 0.625, 0.75, 0.625, 0.75, 0.625, 0.75, 0.625, 0.75, 0.625, 0.75, 0.625, 0.75, 0.625, 0.75, 0.625, 0.75, 0.625, 0.75, 0.625, 0.75, 0.625, 0.75, 0.625, 0.75, 0.625, 0.75, 0.625, 0.75, 0.625, 0.75, 0.625, 0.75, 0.625, 0.75, 0.625, 0.75, 0.625, 0.75, 0.625, 0.75, 0.625, 0.75, 0.625, 0.75, 0.625, 0.75, 0.625, 0.75, 0.625, 0.75, 0.625, 0.75, 0.625, 0.75, 0.625, 0.75, 0.625, 0.75, 0.625, 0.75, 0.625, 0.75, 0.625, 0.75, 0.625, 0.75, 0.625, 0.75, 0.625, 0.75, 0.625, 0.75, 0.625, 0.75, 0.625, 0.75, 0.625, 0.75, 0.625, 0.75, 0.625, 0.75, 0.625, 0.75, 0.625, 0.75, 0.625, 0.75, 0.625, 0.75, 0.625, 0.75, 0.625, 0.75, 0.625, 0.75, 0.625, 0.75, 0.625, 0.75, 0.625, 0.75, 0.625, 0.75, 0.625, 0.75, 0.625, 0.75, 0.625, 0.75, 0.625, 0.75, 0.625, 0.75, 0.625, 0.75, 0.625, 0.75, 0.625, 0.75, 0.625, 0.75, 0.625, 0.75, 0.625, 0.75, 0.625, 0.75, 0.625, 0.75, 0.625, 0.75, 0.625, 0.75, 0.625, 0.75, 0.625, 0.75, 0.625, 0.75, 0.625, 0.75, 0.625, 0.75, 0.625, 0.75, 0.625, 0.75, 0.625, 0.75, 0.625, 0.75, 0.625, 0.75, 0.625, 0.75, 0.625, 0.75, 0.625, 0.75, 0.625, 0.75, 0.625, 0.75, 0.625, 0.75, 0.625, 0.75, 0.625, 0.75, 0.625, 0.75, 0.625, 0.75, 0.625, 0.75, 0.625, 0.75, 0.625, 0.75, 0.625, 0.75, 0.625, 0.75, 0.625, 0.75, 0.625, 0.75, 0.625, 0.75, 0.625, 0.75, 0.625, 0.75, 0.625, 0.75, 0.625, 0.75, 0.625, 0.75, 0.625, 0.75, 0.625, 0.75, 0.625, 0.75, 0.625, 0.75, 0.625, 0.75, 0.625, 0.75, 0.625, 0.75, 0.625, 0.75, 0.625, 0.75, 0.625, 0.75, 0.625, 0.75, 0.625, 0.75, 0.625, 0.75, 0.625, 0.75, 0.625, 0.75, 0.625, 0.75, 0.625, 0.75, 0.625, 0.75, 0.625, 0.75, 0.625, 0.75, 0.625, 0.75, 0.625, 0.75, 0.625, 0.75, 0.625, 0.75, 0.625, 0.75, 0.625, 0.75, 0.625, 0.75, 0.625, 0.75, 0.625, 0.75, 0.625, 0.75, 0.625, 0.75, 0.625, 0.75, 0.625, 0.75, 0.625, 0.75, 0.625, 0.75, 0.625, 0.75, 0.625, 0.75, 0.625, 0.75, 0.625, 0.75, 0.625, 0.75, 0.625, 0.75, 0.625, 0.75, 0.625, 0.75, 0.625, 0.75, 0.625, 0.03216, 0.4301, 0.03216, 0.375, 0.03216, 0.375, 0.1931, 0.625, 0.1931, 0.625, 0.7178, 0.625, 0.557, 0.4634, 0.5571, 0.375, 0.5571, 0.375, 0.7178, 0.125, 0.5569, 0.125, 0.7178, 0.375, 0.7178, 0.375, 0.5571, 0.7695, 0.557, 0.625, 0.557, 0.625, 0.7178, 0.7008, 0.7178, 0.875, 0.7178, 0.875, 0.5569, 0.4652, 0.4098, 0.375, 0.5, 0.375, 0.25, 0.625, 0.25, 0.5109, 0.3641, 0.5109, 0.3307, 0.4401, 0.3307, 0.4401, 0.4098, 0.375, 1.0, 0.375, 0.75, 0.625, 0.75, 0.5109, 0.8641, 0.5109, 0.8402, 0.4401, 0.8402, 0.4401, 0.9193, 0.4557, 0.9193, 0.625, 0.25, 0.625, 0.5, 0.375, 0.5, 0.4652, 0.4098, 0.5109, 0.4098, 0.5109, 0.3641, 0.5109, 0.8641, 0.625, 0.75, 0.625, 1.0, 0.375, 1.0, 0.4557, 0.9193, 0.5109, 0.9193, 0.625, 0.75, 0.625, 0.75, 0.625, 0.75, 0.625, 0.75, 0.625, 0.75, 0.625, 0.1705, 0.625, 0.1395, 0.625, 0.25, 0.625, 0.25, 0.625, 0.0, 0.625, 0.07674, 0.625, 0.07674, 0.625, 0.1705, 0.625, 0.75, 0.625, 0.75, 0.625, 0.5, 0.625, 0.5794, 0.625, 0.5794, 0.625, 0.6731, 0.625, 0.6731, 0.625, 0.6395, 0.625, 0.07674, 0.625, 0.0, 0.625, 0.0, 0.625, 0.25, 0.625, 0.1395, 0.625, 0.07674, 0.625, 0.5, 0.625, 0.5, 0.625, 0.75, 0.625, 0.6395, 0.625, 0.5794, 0.625, 0.5794, 0.375, 0.1416, 0.375, 0.1654, 0.4432, 0.1654, 0.625, 0.1654, 0.625, 0.1416, 0.625, 0.1125, 0.625, 0.08789, 0.375, 0.08789, 0.375, 0.1125, 0.625, 0.5847, 0.375, 0.5847, 0.375, 0.6085, 0.625, 0.6085, 0.625, 0.6376, 0.375, 0.6376, 0.375, 0.6622, 0.409, 0.6622, 0.625, 0.6622, 0.125, 0.5846, 0.125, 0.6084, 0.2665, 0.6085, 0.375, 0.6085, 0.375, 0.5847, 0.375, 0.6622, 0.375, 0.6376, 0.2375, 0.6375, 0.125, 0.6375, 0.125, 0.6621, 0.375, 0.6282, 0.375, 0.6085, 0.2665, 0.6085, 0.125, 0.6084, 0.125, 0.6375, 0.2375, 0.6375, 0.2514, 0.6236, 0.375, 0.6376, 0.375, 0.6282, 0.2514, 0.6236, 0.2375, 0.6375, 0.7666, 0.6084, 0.875, 0.6084, 0.875, 0.5846, 0.7176, 0.5846, 0.625, 0.5847, 0.625, 0.6085, 0.7375, 0.6375, 0.625, 0.6376, 0.625, 0.6622, 0.8121, 0.6621, 0.875, 0.6621, 0.875, 0.6375, 0.7375, 0.6375, 0.7425, 0.6325, 0.625, 0.6311, 0.875, 0.634, 0.7375, 0.6375, 0.875, 0.6375, 0.875, 0.6221, 0.7425, 0.6325, 0.875, 0.634, 0.625, 1.0, 0.625, 1.0, 0.625, 0.75, 0.625, 0.8397, 0.625, 0.8397, 0.625, 0.9188, 0.625, 0.9188, 0.625, 0.8895, 0.625, 0.4094, 0.625, 0.3895, 0.625, 0.5, 0.625, 0.5, 0.625, 0.25, 0.625, 0.3303, 0.625, 0.3303, 0.625, 0.4094, 0.625, 0.75, 0.625, 0.75, 0.625, 1.0, 0.625, 0.8895, 0.625, 0.8397, 0.625, 0.8397, 0.625, 0.3303, 0.625, 0.25, 0.625, 0.25, 0.625, 0.5, 0.625, 0.3895, 0.625, 0.3303, 0.375, 0.1395, 0.375, 0.1727, 0.4057, 0.1727, 0.625, 0.1727, 0.625, 0.1395, 0.625, 0.0808, 0.375, 0.0808, 0.375, 0.1104, 0.625, 0.1104, 0.375, 0.6395, 0.375, 0.6692, 0.3961, 0.6692, 0.625, 0.6692, 0.625, 0.6395, 0.625, 0.6104, 0.625, 0.5773, 0.375, 0.5773, 0.375, 0.6104, 0.375, 0.6104, 0.375, 0.5773, 0.125, 0.5773, 0.125, 0.6105, 0.125, 0.6396, 0.125, 0.6692, 0.375, 0.6692, 0.375, 0.6395, 0.2057, 0.6395, 0.125, 0.6396, 0.2057, 0.6395, 0.125, 0.6236, 0.2057, 0.6395, 0.375, 0.6395, 0.375, 0.6269, 0.375, 0.6104, 0.125, 0.6105, 0.125, 0.6236, 0.2449, 0.6252, 0.375, 0.6269, 0.625, 0.6395, 0.625, 0.6692, 0.7924, 0.6692, 0.875, 0.6692, 0.875, 0.6396, 0.819, 0.6396, 0.7673, 0.6395, 0.654, 0.6395, 0.875, 0.6105, 0.875, 0.5773, 0.7146, 0.5773, 0.625, 0.5773, 0.625, 0.6104, 0.7427, 0.6105, 0.8452, 0.6105, 0.625, 0.6594, 0.625, 0.6437, 0.625, 0.6413, 0.625, 0.5845, 0.625, 0.6053, 0.625, 0.5024, 0.625, 0.5288, 0.625, 0.5847, 0.625, 0.5616, 0.625, 0.6594, 0.625, 0.6987, 0.625, 0.6437, 0.625, 0.75, 0.625, 0.75, 0.625, 0.744, 0.625, 0.6987, 0.625, 0.6594, 0.625, 0.6747, 0.625, 0.75, 0.625, 0.75, 0.625, 0.739, 0.625, 0.75, 0.625, 0.75, 0.625, 0.75, 0.625, 0.75, 0.625, 0.75, 0.625, 0.75, 0.625, 0.75, 0.625, 0.75, 0.625, 0.75, 0.625, 0.75, 0.625, 0.75, 0.625, 0.75, 0.625, 0.75, 0.625, 0.75, 0.625, 0.75, 0.625, 0.75, 0.625, 0.75, 0.625, 0.75, 0.625, 0.75, 0.625, 0.75, 0.625, 0.75, 0.625, 0.75, 0.625, 0.75, 0.625, 0.75, 0.625, 0.75, 0.625, 0.75, 0.625, 0.75, 0.625, 0.75, 0.625, 0.75, 0.625, 0.75, 0.625, 0.75, 0.625, 0.75, 0.625, 0.75, 0.625, 0.75, 0.625, 0.75, 0.625, 0.75, 0.625, 0.75, 0.625, 0.75, 0.625, 0.75, 0.625, 0.75, 0.625, 0.75, 0.625, 0.75, 0.625, 0.75, 0.625, 0.75, 0.625, 0.75, 0.625, 0.75, 0.625, 0.75, 0.625, 0.75, 0.625, 0.75, 0.625, 0.75, 0.625, 0.75, 0.625, 0.75, 0.625, 0.75, 0.625, 0.75, 0.625, 0.75, 0.625, 0.75, 0.625, 0.75, 0.625, 0.75, 0.625, 0.75, 0.625, 0.75, 0.625, 0.75, 0.625, 0.75, 0.625, 0.75, 0.625, 0.75, 0.625, 0.75, 0.625, 0.75, 0.625, 0.75, 0.625, 0.75, 0.625, 0.75, 0.625, 0.75, 0.625, 0.75, 0.625, 0.75, 0.625, 0.75, 0.625, 0.75, 0.625, 0.75, 0.625, 0.75, 0.625, 0.75, 0.625, 0.75, 0.625, 0.75, 0.625, 0.75, 0.625, 0.75, 0.625, 0.75, 0.625, 0.75, 0.625, 0.75, 0.625, 0.75, 0.625, 0.75, 0.625, 0.75, 0.625, 0.75, 0.625, 0.75, 0.625, 0.75, 0.625, 0.75, 0.625, 0.75, 0.625, 0.75, 0.625, 0.75, 0.625, 0.75, 0.625, 0.75, 0.625, 0.75, 0.625, 0.75, 0.625, 0.75, 0.625, 0.75, 0.625, 0.75, 0.625, 0.75, 0.625, 0.75, 0.625, 0.75, 0.625, 0.75, 0.625, 0.75, 0.625, 0.75, 0.625, 0.75, 0.625, 0.75, 0.625, 0.75, 0.625, 0.75, 0.625, 0.75, 0.625, 0.75, 0.625, 0.75, 0.625, 0.75, 0.625, 0.75, 0.625, 0.75, 0.625, 0.75, 0.625, 0.75, 0.625, 0.75, 0.625, 0.75, 0.625, 0.75, 0.625, 0.75, 0.625, 0.75, 0.625, 0.75, 0.625, 0.75, 0.625, 0.75, 0.625, 0.75, 0.625, 0.75, 0.625, 0.75, 0.625, 0.75, 0.625, 0.75, 0.625, 0.75, 0.625, 0.75, 0.625, 0.75, 0.625, 0.75, 0.625, 0.75, 0.625, 0.75, 0.625, 0.75, 0.625, 0.75, 0.625, 0.75, 0.625, 0.75, 0.625, 0.75, 0.625, 0.75, 0.625, 0.75, 0.625, 0.75, 0.625, 0.75, 0.625, 0.75, 0.625, 0.75, 0.625, 0.75, 0.625, 0.75, 0.625, 0.75, 0.625, 0.75, 0.625, 0.75, 0.625, 0.75, 0.625, 0.75, 0.625, 0.75, 0.625, 0.75, 0.625, 0.75, 0.625, 0.75, 0.625, 0.75, 0.625, 0.75, 0.625, 0.75, 0.625, 0.75, 0.625, 0.75, 0.625, 0.75, 0.625, 0.75, 0.625, 0.75, 0.625, 0.75, 0.625, 0.75, 0.625, 0.75, 0.625, 0.75, 0.625, 0.75, 0.625, 0.75, 0.625, 0.75, 0.625, 0.75, 0.625, 0.75, 0.625, 0.75, 0.625, 0.75, 0.625, 0.75, 0.625, 0.75, 0.625, 0.75, 0.625, 0.75])
me_cube.materials.append(mat_material_001)
me_cube.use_remesh_fix_poles = True
me_cube.use_remesh_preserve_attributes = False
me_cube.use_mirror_vertex_groups = False
me_cube.update()
me_cube.normals_split_custom_set([tuple(v) for v in zip(*[iter([-1.0, 0.0, 0.0, -1.0, 0.0, 0.0, -1.0, 0.0, 0.0, 0.0, -1.0, 0.0, 0.0, -1.0, 0.0, 0.0, -1.0, 0.0, -0.3306, 0.9393, 0.09184, -0.3306, 0.9393, 0.09184, -0.3306, 0.9393, 0.09184, -0.3306, 0.9393, 0.09184, -0.006182, -0.003603, -1.0, -0.005388, -0.005419, -1.0, -0.0009165, -0.007469, -1.0, 0.0, -1.0, 0.0, 2.899e-07, -1.0, -0.001144, -1.428e-07, -1.0, -0.001113, 0.0, 0.9996, 0.02761, 0.0, 0.9996, 0.02761, 0.0, 0.9996, 0.02761, 0.0, 1.0, 0.0, 0.0, 1.0, 0.0, 0.0, 1.0, 0.0, 0.0, -0.2133, -0.977, 0.0, -0.2133, -0.977, 0.0, -0.2133, -0.977, 0.9111, 0.0, 0.4121, 0.9111, 0.0, 0.4121, 0.9111, 0.0, 0.4121, -1.428e-07, -1.0, -0.001113, 0.0, -1.0, 0.0, 0.0, -1.0, 0.0, 0.0233, 0.9994, -0.02563, 0.0233, 0.9994, -0.02563, 0.0233, 0.9994, -0.02563, 0.0, -1.0, 0.0, 0.0, -1.0, 0.0, 0.0, -1.0, 0.0, -1.0, 0.0, 0.0, -1.0, 0.0, 0.0, -1.0, 0.0, 0.0, -1.0, 8.68e-09, 0.0, -1.0, -1.684e-08, 0.0, -1.0, 0.0, 0.0, 0.0, -1.0, 0.0, -1.428e-07, -1.0, -0.001113, 0.0, -1.0, 0.0, -0.6954, 0.718, -0.03098, -0.6954, 0.718, -0.03098, -0.6954, 0.718, -0.03098, -0.6954, 0.718, -0.03098, -0.006182, -0.003603, -1.0, 0.0, 0.0, -1.0, -0.005388, -0.005419, -1.0, 0.0, -1.0, 0.0, 0.0, -1.0, 0.0, 2.899e-07, -1.0, -0.001144, 0.0, 0.9996, 0.02761, 0.0, 0.9996, 0.02761, 0.0, 0.9996, 0.02761, 0.0, 1.0, 0.0, 0.0, 1.0, 0.0, 0.0, 1.0, 0.0, -0.01668, -0.7153, -0.6986, -0.01668, -0.7153, -0.6986, -0.01668, -0.7153, -0.6986, 0.9111, 0.0, 0.4121, 0.9111, 0.0, 0.4121, 0.9111, 0.0, 0.4121, -1.428e-07, -1.0, -0.001113, 0.0, -1.0, 0.0, 0.0, -1.0, 0.0, 0.0, 1.0, 0.0, 0.0, 1.0, 0.0, 0.0, 1.0, 0.0, 1.0, 0.0, 0.0, 1.0, 0.0, 0.0, 1.0, 0.0, 0.0, -1.0, 0.0, 0.0, -1.0, 0.0, 0.0, -1.0, 0.0, 0.0, 1.0, 0.0, 0.0, 1.0, 0.0, 0.0, 1.0, 0.0, 0.0, -0.5567, 0.6166, 0.5567, -0.5567, 0.6166, 0.5567, -0.5567, 0.6166, 0.5567, 0.5657, -0.597, -0.5688, 0.5657, -0.597, -0.5688, 0.5657, -0.597, -0.5688, 0.0, -1.0, 0.0, -1.428e-07, -1.0, -0.001113, 0.0, -1.0, 0.0, -0.5567, 0.6166, 0.5567, -0.5567, 0.6166, 0.5567, -0.5567, 0.6166, 0.5567, 0.8185, 0.5745, 0.0, 0.8185, 0.5745, 0.0, 0.8185, 0.5745, 0.0, 0.8185, 0.5745, 0.0, 0.0, 0.007512, 1.0, 0.0, 0.007512, 1.0, 0.0, 0.007512, 1.0, -1.428e-07, -1.0, -0.001113, 2.899e-07, -1.0, -0.001144, 0.0, -1.0, 0.007512, 0.0, -1.0, 0.007512, 0.8146, -0.5795, 0.02501, 0.8146, -0.5795, 0.02501, 0.8146, -0.5795, 0.02501, 0.8146, -0.5795, 0.02501, 0.0, 1.0, 0.0, 0.0, 1.0, 0.0, 0.0, 1.0, 0.0, 0.0, 1.0, 0.0, 0.0, 1.0, 0.0, 0.0, 1.0, 0.0, 0.0, 1.0, 0.0, 0.0, 1.0, 0.0, 0.0, 1.0, 0.0, 0.0, 1.0, 0.0, 0.0, 1.0, 0.0, 0.0, 1.0, 0.0, 0.0, 1.0, 0.0, 0.0, 1.0, 0.0, 0.0, 1.0, 0.0, 0.0, 1.0, 0.0, 0.0, 1.0, 0.0, 0.0, 1.0, 0.0, 0.0, 1.0, 0.0, 0.0, 1.0, 0.0, 0.0, 1.0, 0.0, 0.0, 1.0, 0.0, 0.0, 1.0, 0.0, 0.0, 1.0, 0.0, 0.0, 1.0, 0.0, 0.0, 1.0, 0.0, 0.0, 1.0, 0.0, 0.0, 1.0, 0.0, 0.0, 1.0, 0.0, 0.0, 1.0, 0.0, 0.0, 1.0, 0.0, 0.0, 1.0, 0.0, 0.0, 1.0, 0.0, 0.0, 1.0, 0.0, 0.0, 1.0, 0.0, 0.0, 1.0, 0.0, 0.0, 1.0, 0.0, 0.0, 1.0, 0.0, 0.0, 1.0, 0.0, 0.0, 1.0, 0.0, 0.0, 1.0, 0.0, 0.0, 1.0, 0.0, 0.0, 1.0, 0.0, 0.0, 1.0, 0.0, 0.0746, 0.6803, -0.7291, 0.0746, 0.6803, -0.7291, 0.0746, 0.6803, -0.7291, 0.2206, 0.6793, -0.7, 0.2206, 0.6793, -0.7, 0.2206, 0.6793, -0.7, 0.3572, 0.6773, -0.6432, 0.3572, 0.6773, -0.6432, 0.3572, 0.6773, -0.6432, 0.4789, 0.6747, -0.5616, 0.4789, 0.6747, -0.5616, 0.4789, 0.6747, -0.5616, 0.5811, 0.672, -0.4591, 0.5811, 0.672, -0.4591, 0.5811, 0.672, -0.4591, 0.6605, 0.6695, -0.3398, 0.6605, 0.6695, -0.3398, 0.6605, 0.6695, -0.3398, 0.7147, 0.6676, -0.2087, 0.7147, 0.6676, -0.2087, 0.7147, 0.6676, -0.2087, 0.7421, 0.6666, -0.07036, 0.7421, 0.6666, -0.07036, 0.7421, 0.6666, -0.07036, 0.7421, 0.6666, 0.07036, 0.7421, 0.6666, 0.07036, 0.7421, 0.6666, 0.07036, 0.7147, 0.6676, 0.2087, 0.7147, 0.6676, 0.2087, 0.7147, 0.6676, 0.2087, 0.6605, 0.6695, 0.3398, 0.6605, 0.6695, 0.3398, 0.6605, 0.6695, 0.3398, 0.5811, 0.672, 0.4591, 0.5811, 0.672, 0.4591, 0.5811, 0.672, 0.4591, 0.4789, 0.6747, 0.5616, 0.4789, 0.6747, 0.5616, 0.4789, 0.6747, 0.5616, 0.3572, 0.6773, 0.6432, 0.3572, 0.6773, 0.6432, 0.3572, 0.6773, 0.6432, 0.2206, 0.6793, 0.7, 0.2206, 0.6793, 0.7, 0.2206, 0.6793, 0.7, 0.0746, 0.6803, 0.7291, 0.0746, 0.6803, 0.7291, 0.0746, 0.6803, 0.7291, -0.0746, 0.6803, 0.7291, -0.0746, 0.6803, 0.7291, -0.0746, 0.6803, 0.7291, -0.2206, 0.6793, 0.7, -0.2206, 0.6793, 0.7, -0.2206, 0.6793, 0.7, -0.3572, 0.6773, 0.6432, -0.3572, 0.6773, 0.6432, -0.3572, 0.6773, 0.6432, -0.4789, 0.6747, 0.5616, -0.4789, 0.6747, 0.5616, -0.4789, 0.6747, 0.5616, -0.5811, 0.672, 0.4591, -0.5811, 0.672, 0.4591, -0.5811, 0.672, 0.4591, -0.6605, 0.6695, 0.3398, -0.6605, 0.6695, 0.3398, -0.6605, 0.6695, 0.3398, -0.7147, 0.6676, 0.2087, -0.7147, 0.6676, 0.2087, -0.7147, 0.6676, 0.2087, -0.7421, 0.6666, 0.07036, -0.7421, 0.6666, 0.07036, -0.7421, 0.6666, 0.07036, -0.7421, 0.6666, -0.07036, -0.7421, 0.6666, -0.07036, -0.7421, 0.6666, -0.07036, -0.7147, 0.6676, -0.2087, -0.7147, 0.6676, -0.2087, -0.7147, 0.6676, -0.2087, -0.6605, 0.6695, -0.3398, -0.6605, 0.6695, -0.3398, -0.6605, 0.6695, -0.3398, -0.5811, 0.672, -0.4591, -0.5811, 0.672, -0.4591, -0.5811, 0.672, -0.4591, -0.4789, 0.6747, -0.5617, -0.4789, 0.6747, -0.5617, -0.4789, 0.6747, -0.5617, -0.3572, 0.6773, -0.6432, -0.3572, 0.6773, -0.6432, -0.3572, 0.6773, -0.6432, 0.0, -1.0, 0.0, 0.0, -1.0, 0.0, 0.0, -1.0, 0.0, 0.0, -1.0, 0.0, 0.0, -1.0, 0.0, 0.0, -1.0, 0.0, 0.0, -1.0, 0.0, 0.0, -1.0, 0.0, 0.0, -1.0, 0.0, 0.0, -1.0, 0.0, 0.0, -1.0, 0.0, 0.0, -1.0, 0.0, 0.0, -1.0, 0.0, 0.0, -1.0, 0.0, 0.0, -1.0, 0.0, 0.0, -1.0, 0.0, 0.0, -1.0, 0.0, 0.0, -1.0, 0.0, 0.0, -1.0, 0.0, 0.0, -1.0, 0.0, 0.0, -1.0, 0.0, 0.0, -1.0, 0.0, 0.0, -1.0, 0.0, 0.0, -1.0, 0.0, 0.0, -1.0, 0.0, 0.0, -1.0, 0.0, 0.0, -1.0, 0.0, 0.0, -1.0, 0.0, 0.0, -1.0, 0.0, 0.0, -1.0, 0.0, 0.0, -1.0, 0.0, 0.0, -1.0, 0.0, -0.2206, 0.6793, -0.7, -0.2206, 0.6793, -0.7, -0.2206, 0.6793, -0.7, -0.0746, 0.6803, -0.7291, -0.0746, 0.6803, -0.7291, -0.0746, 0.6803, -0.7291, 0.0, 1.0, 0.0, 0.0, 1.0, 0.0, 0.0, 1.0, 0.0, 0.0, 1.0, 0.0, 0.0, 1.0, 0.0, 0.0, 1.0, 0.0, 0.0, 1.0, 0.0, 0.0, 1.0, 0.0, 0.0, 1.0, 0.0, 0.0, 1.0, 0.0, 0.0, 1.0, 0.0, 0.0, 1.0, 0.0, 0.0, -1.0, 0.0, 0.0, -1.0, 0.0, 0.0, -1.0, 0.0, 0.0, -1.0, 0.0, 0.0, -1.0, 0.0, 0.0, -1.0, 0.0, 0.0, -1.0, 0.0, 0.0, -1.0, 0.0, 0.0, -1.0, 0.0, 0.0, -1.0, 0.0, 0.0, -1.0, 0.0, 0.0, -1.0, 0.0, 0.0, -1.0, 0.0, 0.0, -1.0, 0.0, 0.0, -1.0, 0.0, 0.0, -1.0, 0.0, 0.0, -1.0, 0.0, 0.0, -1.0, 0.0, 0.0, -1.0, 0.0, 0.0, -1.0, 0.0, 0.0, -1.0, 0.0, 0.0, -1.0, 0.0, 0.0, -1.0, 0.0, 0.0, -1.0, 0.0, 0.0, -1.0, 0.0, 0.0, -1.0, 0.0, 0.0, -1.0, 0.0, 0.0, -1.0, 0.0, 0.0, -1.0, 0.0, 0.0, -1.0, 0.0, 0.0, -1.0, 0.0, 0.0, -1.0, 0.0, 0.0, -1.0, 0.0, 0.0, -1.0, 0.0, 0.0, -1.0, 0.0, 0.0, -1.0, 0.0, 0.0, -1.0, 0.0, 0.0, -1.0, 0.0, 0.0, -1.0, 0.0, 0.0, -1.0, 0.0, 0.0, -1.0, 0.0, 0.0, -1.0, 0.0, 0.0, -1.0, 0.0, 0.0, -1.0, 0.0, 0.0, -1.0, 0.0, 0.0, -1.0, 0.0, 0.0, -1.0, 0.0, 0.0, -1.0, 0.0, 0.0, -1.0, 0.0, 0.0, -1.0, 0.0, 0.0, -1.0, 0.0, 0.0, -1.0, 0.0, 0.0, -1.0, 0.0, 0.0, -1.0, 0.0, 0.0, -1.0, 0.0, 0.0, -1.0, 0.0, 0.0, -1.0, 0.0, 0.0, -1.0, 0.0, 0.0, -1.0, 0.0, 0.0, -1.0, 0.0, 0.0, -1.0, 0.0, 0.0, -1.0, 0.0, 0.0, -1.0, 0.0, 0.0, -1.0, 0.0, 0.0, -1.0, 0.0, 0.0, -1.0, 0.0, 0.0, -1.0, 0.0, 0.0, -1.0, 0.0, 0.0, -1.0, 0.0, 0.0, -1.0, 0.0, 0.0, -1.0, 0.0, 0.0, -1.0, 0.0, 0.0, -1.0, 0.0, 0.0, -1.0, 0.0, 0.0, -1.0, 0.0, 0.0, -1.0, 0.0, 0.0, -1.0, 0.0, 0.0, -1.0, 0.0, 0.0, -1.0, 0.0, 0.0, -1.0, 0.0, 0.0, -1.0, 0.0, 0.0, -1.0, 0.0, 0.0, -1.0, 0.0, 0.0, -1.0, 0.0, 0.0, -1.0, 0.0, 0.0, -1.0, 0.0, 0.0, -1.0, 0.0, 0.0, -1.0, 0.0, 0.0, -1.0, 0.0, 0.0, -1.0, 0.0, 0.0, -1.0, 0.0, 0.0, -1.0, 0.0, 0.0, -1.0, 0.0, 0.0, -1.0, 0.0, 0.0, -1.0, 0.0, 0.0, -1.0, 0.0, 0.0, -1.0, 0.0, 0.0, -1.0, 0.0, 0.0, -1.0, 0.0, 0.0, -1.0, 0.0, 0.0, -1.0, 0.0, 0.0, -1.0, 0.0, 0.0, -1.0, 0.0, 0.0, -1.0, 0.0, 0.0, -1.0, 0.0, 0.0, -1.0, 0.0, 0.0, -1.0, 0.0, 0.0, -1.0, 0.0, 0.0, -1.0, 0.0, 0.0, -1.0, 0.0, 0.0, -1.0, 0.0, 0.0, -1.0, 0.0, 0.0, -1.0, 0.0, 0.0, -1.0, 0.0, 0.0, -1.0, 0.0, 0.0, -1.0, 0.0, 0.0, -1.0, 0.0, 0.0, -1.0, 0.0, 0.0, -1.0, 0.0, 0.0, -1.0, 0.0, 0.0, -1.0, 0.0, 0.0, -1.0, 0.0, 0.0, -1.0, 0.0, 0.0, -1.0, 0.0, 0.0, -1.0, 0.0, 0.0, -1.0, 0.0, 0.0, -1.0, 0.0, 0.0, -1.0, 0.0, 0.0, -1.0, 0.0, 0.0, -1.0, 0.0, 0.0, -1.0, 0.0, 0.0, -1.0, 0.0, 0.0, -1.0, 0.0, 0.0, -1.0, 0.0, 0.0, -1.0, 0.0, 0.0, -1.0, 0.0, 0.0, -1.0, 0.0, 0.0, -1.0, 0.0, 0.0, -1.0, 0.0, 0.0, -1.0, 0.0, 0.0, -1.0, 0.0, 0.0, -1.0, 0.0, 0.0, -1.0, 0.0, 0.0, -1.0, 0.0, 0.0, -1.0, 0.0, 0.0, -1.0, 0.0, 0.0, -1.0, 0.0, 0.0, -1.0, 0.0, 0.0, -1.0, 0.0, 0.0, -1.0, 0.0, 0.0, -1.0, 0.0, 0.0, -1.0, 0.0, 0.0, -1.0, 0.0, 0.0, -1.0, 0.0, 0.0, -1.0, 0.0, 0.0, -1.0, 0.0, 0.0, -1.0, 0.0, 0.0, -1.0, 0.0, 0.0, -1.0, 0.0, 0.0, -1.0, 0.0, 0.0, -1.0, 0.0, 0.0, -1.0, 0.0, 0.0, -1.0, 0.0, 0.0, -1.0, 0.0, 0.0, -1.0, 0.0, 0.0, -1.0, 0.0, 0.0, -1.0, 0.0, 0.0, -1.0, 0.0, 0.0, -1.0, 0.0, 0.0, -1.0, 0.0, 0.0, -1.0, 0.0, 0.0, -1.0, 0.0, 0.0, -1.0, 0.0, 0.0, -1.0, 0.0, 0.0, -1.0, 0.0, 0.0, -1.0, 0.0, 0.0, -1.0, 0.0, 0.0, -1.0, 0.0, 0.0, -1.0, 0.0, 0.0, -1.0, 0.0, 0.0, -1.0, 0.0, 0.0, -1.0, 0.0, 0.0, -1.0, 0.0, 0.0, -1.0, 0.0, 0.0, -1.0, 0.0, 0.0, -1.0, 0.0, 0.0, -1.0, 0.0, 0.0, -1.0, 0.0, 0.0, -1.0, 0.0, 0.0, -1.0, 0.0, 0.0, -1.0, 0.0, 0.0, -1.0, 0.0, 0.0, -1.0, 0.0, 0.0, -1.0, 0.0, 0.0, -1.0, 0.0, 0.0, -1.0, 0.0, 0.0, -1.0, 0.0, 0.0, -1.0, 0.0, 0.0, -1.0, 0.0, 0.0, -1.0, 0.0, 0.0, -1.0, 0.0, 0.0, -1.0, 0.0, 0.0, -1.0, 0.0, 0.0, -1.0, 0.0, 0.0, -1.0, 0.0, 0.0, -1.0, 0.0, 0.0, -1.0, 0.0, 0.0, -1.0, 0.0, 0.0, -1.0, 0.0, 0.0, -1.0, 0.0, 0.0, -1.0, 0.0, 0.0, -1.0, 0.0, 0.0, -1.0, 0.0, 0.0, -1.0, 0.0, 0.0, -1.0, 0.0, 0.0, -1.0, 0.0, 0.0, -1.0, 0.0, 0.0, -1.0, 0.0, 0.0, -1.0, 0.0, 0.0, -1.0, 0.0, 0.0, -1.0, 0.0, 0.0, -1.0, 0.0, 0.0, -1.0, 0.0, 0.0, -1.0, 0.0, 0.0, -1.0, 0.0, 0.0, -1.0, 0.0, 0.0, -1.0, 0.0, 0.0, -1.0, 0.0, 0.0, -1.0, 0.0, 0.0, -1.0, 0.0, 0.0, -1.0, 0.0, 0.0, -1.0, 0.0, 0.0, -1.0, 0.0, 0.0, -1.0, 0.0, 0.0, -1.0, 0.0, 0.0, -1.0, 0.0, 0.0, -1.0, 0.0, 0.0, -1.0, 0.0, 0.0, -1.0, 0.0, 0.0, -1.0, 0.0, 0.0, -1.0, 0.0, 0.0, -1.0, 0.0, 0.0, -1.0, 0.0, 0.0, -1.0, 0.0, 0.0, -1.0, 0.0, 0.0, -1.0, 0.0, 0.0, -1.0, 0.0, 0.0, -1.0, 0.0, 0.0, -1.0, 0.0, 0.0, -1.0, 0.0, 0.0, -1.0, 0.0, 0.0, -1.0, 0.0, 0.0, -1.0, 0.0, 0.0, -1.0, 0.0, 0.0, -1.0, 0.0, 0.0, -1.0, 0.0, 0.0, -1.0, 0.0, 0.0, -1.0, 0.0, 0.0, -1.0, 0.0, 0.0, -1.0, 0.0, 0.0, -1.0, 0.0, 0.0, -1.0, 0.0, 0.0, -1.0, 0.0, 0.0, -1.0, 0.0, 0.0, -1.0, 0.0, 0.0, -1.0, 0.0, 0.0, -1.0, 0.0, 0.0, -1.0, 0.0, 0.0, -1.0, 0.0, 0.0, -1.0, 0.0, 0.0, -1.0, 0.0, 0.0, -1.0, 0.0, 0.0, -1.0, 0.0, 0.0, -1.0, 0.0, 0.0, -1.0, 0.0, 0.0, -1.0, 0.0, 0.0, -1.0, 0.0, 0.0, -1.0, 0.0, 0.0, -1.0, 0.0, 0.0, -1.0, 0.0, 0.0, -1.0, 0.0, 0.0, -1.0, 0.0, 0.0, -1.0, 0.0, 0.0, -1.0, 0.0, 0.0, -1.0, 0.0, 0.0, -1.0, 0.0, 0.0, -1.0, 0.0, 0.0, -1.0, 0.0, 0.0, -1.0, 0.0, 0.0, -1.0, 0.0, 0.0, -1.0, 0.0, 0.0, -1.0, 0.0, 0.0, -1.0, 0.0, 0.0, -1.0, 0.0, 0.0, -1.0, 0.0, 0.0, -1.0, 0.0, 0.0, -1.0, 0.0, 0.0, -1.0, 0.0, 0.0, -1.0, 0.0, 0.0, -1.0, 0.0, 0.0, -1.0, 0.0, 0.0, -1.0, 0.0, 0.0, -1.0, 0.0, 0.0, -1.0, 0.0, 0.0, -1.0, 0.0, 0.0, -1.0, 0.0, 0.0, -1.0, 0.0, 0.0, -1.0, 0.0, 0.0, -1.0, 0.0, 0.0, -1.0, 0.0, 0.0, -1.0, 0.0, 0.0, -1.0, 0.0, 0.0, -1.0, 0.0, 0.0, -1.0, 0.0, 0.0, -1.0, 0.0, 0.0, -1.0, 0.0, 0.0, -1.0, 0.0, 0.0, -1.0, 0.0, 0.0, -1.0, 0.0, 0.0, -1.0, 0.0, 0.0, -1.0, 0.0, 0.0, -1.0, 0.0, 0.0, -1.0, 0.0, 0.0, -1.0, 0.0, 0.0, -1.0, 0.0, 0.0, -1.0, 0.0, 0.0, -1.0, 0.0, 0.0, -1.0, 0.0, 0.0, -1.0, 0.0, 0.0, -1.0, 0.0, 0.0, -1.0, 0.0, 0.0, -1.0, 0.0, 0.0, -1.0, 0.0, 0.0, -1.0, 0.0, 0.0, -1.0, 0.0, -9.87e-05, 0.007706, 1.0, -7.648e-05, 0.007662, 1.0, -0.000154, 0.007815, 1.0, -0.000154, 0.007815, 1.0, -7.648e-05, 0.007662, 1.0, -9.87e-05, 0.007706, 1.0, 0.0, 0.007511, 1.0, 0.0, -1.0, 0.0, 0.0, -1.0, 0.0, 0.0, -1.0, 0.0, 2.899e-07, -1.0, -0.001144, 0.0, -1.0, 0.0, 0.0, -1.0, 0.0, 0.0, -1.0, 0.0, 0.0, -1.0, 0.0, 0.0, -1.0, 0.0, 0.0, -1.0, 0.0, 0.8185, 2.927e-07, -0.5745, 0.8185, 2.927e-07, -0.5745, 0.8185, 2.927e-07, -0.5745, 0.8185, 2.927e-07, -0.5745, 0.8185, 0.5745, 0.0, 0.8185, 0.5745, 0.0, 0.8185, 0.5745, 0.0, 0.8185, 0.5745, 0.0, -0.05782, 0.9983, 0.001362, -0.05782, 0.9983, 0.001362, -0.05782, 0.9983, 0.001362, -0.05782, 0.9983, 0.001362, -0.05782, 0.9983, 0.001362, -0.05782, 0.9983, 0.001362, -0.05782, 0.9983, 0.001362, -0.05782, 0.9983, 0.001362, -0.05782, 0.9983, 0.001362, -0.05782, 0.9983, 0.001362, -0.05782, 0.9983, 0.001362, -0.05782, 0.9983, 0.001362, -0.05782, 0.9983, 0.001362, -0.05782, 0.9983, 0.001362, -0.05782, 0.9983, 0.001362, -0.05782, 0.9983, 0.001362, -0.05782, 0.9983, 0.001362, 0.0, 1.0, 0.0, 0.0, 1.0, 0.0, 0.0, 1.0, 0.0, 0.0, 1.0, 0.0, 0.0, 1.0, 0.0, 0.0, 1.0, 0.0, 0.0, 1.0, 0.0, 0.0, 1.0, 0.0, 0.0, 1.0, 0.0, 0.0, 1.0, 0.0, 0.0, 1.0, 0.0, 0.0, 1.0, 0.0, 0.0, 1.0, 0.0, 0.0, 1.0, 0.0, 0.0, 1.0, 0.0, 0.0, 0.0, -1.0, 0.0, 0.0, -1.0, 0.0, 0.0, -1.0, -0.005388, -0.005419, -1.0, 0.0, 0.0, -1.0, 0.0, 0.0, -1.0, 0.0, 0.0, -1.0, 0.0, 0.0, 1.0, 0.0, 0.0, 1.0, 0.0, 0.0, 1.0, 0.0, 0.0, 1.0, 0.0, 0.0, 1.0, 0.0, 0.0, 1.0, 0.0, 0.0, 1.0, -0.4279, 0.9038, 0.0, -0.4279, 0.9038, 0.0, -0.4279, 0.9038, 0.0, -0.4279, 0.9038, 0.0, -0.4279, 0.9038, 0.0, -0.4279, 0.9038, 0.0, -0.4279, 0.9038, 0.0, -0.4279, 0.9038, 0.0, 0.0, -1.0, 0.0, 0.0, -1.0, 0.0, 0.0, -1.0, 0.0, 0.0, -1.0, 0.0, 0.0, -1.0, 0.0, 0.0, -1.0, 0.0, 0.0, -1.0, 0.0, 0.0, -1.0, 0.0, 0.0, -1.0, 0.0, 0.0, 1.0, 0.0, 0.0, 1.0, 0.0, 0.0, 1.0, 0.0, 0.0, 1.0, 0.0, 0.0, 1.0, 0.0, 0.0, 1.0, 0.0, 0.0, 1.0, 0.0, 0.0, 1.0, 0.0, 0.0, 1.0, 0.0, 0.0, 1.0, 0.0, 0.0, 1.0, 0.0, 0.0, 1.0, 0.0, 0.0, 1.0, 0.0, 0.0, 1.0, 0.0, 0.0, 1.0, 0.0, 0.0, 1.0, 0.0, 0.0, 1.0, 0.0, 0.0, 1.0, 0.0, 0.0, 1.0, 0.0, 0.0, 1.0, 0.0, 0.0, 1.0, 0.0, 0.0, 1.0, 0.0, 0.0, 1.0, 0.0, 0.0, 1.0, 0.0, 0.0, 1.0, 0.0, 0.0, 1.0, 0.0, 0.0, 1.0, 0.0, 0.0, 1.0, 0.0, 0.0, 1.0, 0.0, 0.0, 1.0, 0.0, 0.0, 1.0, 0.0, 0.0, 1.0, 0.0, 0.0, 1.0, 0.0, 0.0, 1.0, 0.0, 0.0, 0.0, -1.0, 0.0, 0.0, -1.0, 0.0, 0.0, -1.0, 0.0, 0.0, -1.0, 0.0, 0.0, -1.0, 0.0, 0.0, -1.0, 0.0, 0.0, -1.0, 0.5744, -0.5848, -0.5727, 0.5781, -0.5877, -0.5661, 0.5781, -0.5877, -0.5661, 0.5745, -0.5848, -0.5727, 0.5745, -0.5848, -0.5727, 0.5738, -0.5844, -0.5738, 0.5744, -0.5848, -0.5727, 0.0, 0.0, 1.0, 0.0, 0.0, 1.0, 0.0, 0.0, 1.0, 0.0, 0.0, 1.0, 0.0, 0.0, 1.0, 0.0, 0.0, 1.0, 0.0, 0.0, 1.0, 0.0, 0.0, 1.0, 0.0, -1.0, 0.0, 0.0, -1.0, 0.0, 2.899e-07, -1.0, -0.001144, 0.0, -1.0, 0.0, 0.0, -1.0, 0.0, 0.0, -1.0, 0.0, 0.0, -1.0, 0.0, 0.0, -1.0, 0.0, 0.0, -1.0, 0.0, 0.0, -1.0, 0.0, 0.0, -1.0, 0.0, 0.0, -1.0, 0.0, 0.0, -1.0, 0.0, 0.0, -1.0, 0.0, 0.0, -1.0, 0.0, 0.1022, -0.9909, -0.08737, 0.1022, -0.9909, -0.08737, 0.1022, -0.9909, -0.08737, 0.1022, -0.9909, -0.08737, 0.1022, -0.9909, -0.08737, 0.0, -1.0, 0.0, 0.0, -1.0, 0.0, 0.0, -1.0, 0.0, 0.0, -1.0, 0.0, 0.0, -1.0, 0.0, 0.0, -1.0, 0.0, 0.0, -1.0, 0.0, 0.0, -1.0, 0.0, -0.01318, 0.9936, 0.1123, -0.01318, 0.9936, 0.1123, -0.01318, 0.9936, 0.1123, -0.01318, 0.9936, 0.1123, -0.01318, 0.9936, 0.1123, 0.0, -1.0, 0.0, 0.0, -1.0, 0.0, 0.0, -1.0, 0.0, 0.0, -1.0, 0.0, 0.0, -1.0, 0.0, 0.0, -1.0, 0.0, 0.0, -1.0, 0.0, 0.0, -1.0, 0.0, 0.0, -1.0, 0.0, 0.0, -1.0, 0.0, 0.0, -1.0, 0.0, 0.0, -1.0, 0.0, 0.0, -1.0, 0.0, 0.0, -1.0, 0.0, 0.0, -1.0, 0.0, 0.0, -1.0, 0.0, 0.0, -1.0, 0.0, 0.0, -1.0, 0.0, 0.0, -1.0, 0.0, 0.0, -1.0, 0.0, 0.0, -1.0, 0.0, 0.0, -1.0, 0.0, 0.0, -1.0, 0.0, 0.0, -1.0, 0.0, 0.0, -1.0, 0.0, 0.0, -1.0, 0.0, 0.0, -1.0, 0.0, 0.0, -1.0, 0.0, 0.0, -1.0, 0.0, 0.0, -1.0, 0.0, 0.0, -1.0, 0.0, 0.0, -1.0, 0.0, 0.0, -1.0, 0.0, 0.0, -1.0, 0.0, 0.0, -1.0, 0.0, 0.0, 1.0, 0.0, 0.0, 1.0, 0.0, 0.0, 1.0, 0.0, 0.0, 1.0, 0.0, 0.0, 1.0, 0.0, 0.0, 1.0, 0.0, 0.0, 1.0, 0.0, 0.0, 1.0, 0.0, 0.0, 1.0, 0.0, 0.0, -1.0, 0.0, 0.0, -1.0, 0.0, 0.0, -1.0, 0.0, 0.0, -1.0, 0.0, 0.0, -1.0, 0.0, 0.0, -1.0, 0.0, 0.0, -1.0, 0.0, 0.0, -1.0, 0.0, 0.0, -1.0, 0.0, 0.0, -1.0, 0.0, 0.0, -1.0, 0.0, 0.0, -1.0, 0.0, 0.0, -1.0, 0.0, 0.0, -1.0, 0.0, 0.0, -1.0, 0.0, 0.0, -1.0, 0.0, 0.0, -1.0, 0.0, 0.0, -1.0, 0.0, 0.0, 1.0, 0.0, 0.0, 1.0, 0.0, 0.0, 1.0, 0.0, 0.0, 1.0, 0.0, 0.0, 1.0, 0.0, 0.0, 1.0, 0.0, 0.0, 1.0, 0.0, 0.0, 1.0, 0.0, 0.0, 1.0, 0.0, 0.0, 1.0, 0.0, 0.0, 1.0, 0.0, 0.0, 1.0, 0.0, 0.0, -1.0, 0.0, 0.0, -1.0, 0.0, 0.0, -1.0, 0.0, 0.0, -1.0, 0.0, 0.0, -1.0, 0.0, 0.0, -1.0, 0.0, 0.0, -1.0, 0.0, 0.0, -1.0, 0.0, 0.0, -1.0, 0.0, 0.0, -1.0, 0.0, 0.0, -1.0, 0.0, 0.0, -1.0, 0.0, 0.0, -1.0, 0.0, 0.0, -1.0, 0.0, 0.0, -1.0, 0.0, 0.0, -1.0, 0.0, 0.0, -1.0, 0.0, 0.0, -1.0, 0.0, 0.0, -1.0, 0.0, 0.0, 1.0, 0.0, 0.0, 1.0, 0.0, 0.0, 1.0, 0.0, 0.0, 1.0, 0.0, 0.0, 1.0, 0.0, 0.0, 1.0, 0.0, 0.0, 1.0, 0.0, 0.0, -1.0, 0.0, 0.0, -1.0, 0.0, 0.0, -1.0, 0.0, 0.0, -1.0, 0.0, 0.0, -1.0, 0.0, 0.0, -1.0, 0.0, 0.0, -1.0, 0.0, 0.0, -1.0, 0.0, 0.0, -1.0, 0.0, 0.0, -1.0, 0.0, 0.0, -1.0, 0.0, 0.0, -1.0, 0.0, 0.0, -1.0, 0.0, 0.0, -1.0, 0.0, 0.0, -1.0, 0.0, 0.0, -1.0, 0.0, 0.0, -1.0, 0.0, 0.0, -1.0, 0.0, 0.0, -1.0, 0.0, 0.0, -1.0, 0.0, 0.0, -1.0, 0.0, 0.0, -1.0, 0.0, 0.0, -1.0, 0.0, 0.0, -1.0, 0.0, 0.0, -1.0, 0.0, 0.0, 1.0, 0.0, 0.0, 1.0, 0.0, 0.0, 1.0, 0.0, 0.0, 1.0, 0.0, 0.0, 1.0, 0.0, 0.0, 1.0, 0.0, 0.0, 1.0, 0.0, 0.0, -1.0, 0.0, 0.0, -1.0, 0.0, 0.0, -1.0, 0.0, 0.0, -1.0, 0.0, 0.0, -1.0, 0.0, 0.0, -1.0, 0.0, 0.0, -1.0, 0.0, 0.0, -1.0, 0.0, 0.0, -1.0, 0.0, 0.0, -1.0, 0.0, 0.0, -1.0, 0.0, 0.0, -1.0, 0.0, 0.0, -1.0, 0.0, 0.0, 1.0, 0.0, 0.0, 1.0, 0.0, 0.0, 1.0, 0.0, 0.0, 1.0, 0.0, 0.0, 1.0, 0.0, 0.0, 1.0, 0.0, 0.0, -1.0, 0.0, 0.0, -1.0, 0.0, 0.0, -1.0, 0.0, 0.0, -1.0, 0.0, 0.0, -1.0, 0.0, 0.0, -1.0, 0.0, 0.0, -1.0, 0.0, 0.0, -1.0, 0.0, 0.0, -1.0, 0.0, 0.0, 1.0, 0.0, 0.0, 1.0, 0.0, 0.0, 1.0, 0.0, 0.0, 1.0, 0.0, 0.0, 1.0, 0.0, 0.0, 1.0, 0.0, 0.0, -1.0, 0.0, 0.0, -1.0, 0.0, 0.0, -1.0, 0.0, 0.0, -1.0, 0.0, 0.0, -1.0, 0.0, 0.0, -1.0, 0.0, 0.0, -1.0, 0.0, 0.0, -1.0, 0.0, 0.0, -1.0, 0.0, 0.0, -1.0, 0.0, 0.0, -1.0, 0.0, 0.0, 1.0, 0.0, 0.0, 1.0, 0.0, 0.0, 1.0, 0.0, 0.0, 1.0, 0.0, 0.0, 1.0, 0.0, 0.0, 1.0, 0.0, 0.0, -1.0, 0.0, 0.0, -1.0, 0.0, 0.0, -1.0, 0.0, 0.0, -1.0, 0.0, 0.0, -1.0, 0.0, 0.0, -1.0, 0.0, 0.0, -1.0, 0.0, 0.0, -1.0, 0.0, 0.0, -1.0, 0.0, 0.0, -1.0, 0.0, 0.0, -1.0, 0.0, 0.0, -1.0, 0.0, 0.0, -1.0, 0.0, 0.0, -1.0, 0.0, 0.0, -1.0, 0.0, 0.0, -1.0, 0.0, 0.0, 1.0, 0.0, 0.0, 1.0, 0.0, 0.0, 1.0, 0.0, 0.0, 1.0, 0.0, 0.0, 1.0, 0.0, 0.0, 1.0, 0.0, 0.0, -1.0, 0.0, 0.0, -1.0, 0.0, 0.0, -1.0, 0.0, 1.0, 0.0, 0.0, 1.0, 0.0, 0.0, 1.0, 0.0, 0.0, 1.0, 0.0, 0.0, 1.0, 0.0, 0.0, -1.0, 0.0, 0.0, -1.0, 0.0, 0.0, -1.0, 0.0, 0.0, -1.0, 0.0, 0.0, -1.0, 0.0, 0.0, 0.0, 1.0, 0.0, 0.0, 1.0, 0.0, 0.0, 1.0, 0.0, 0.0, 1.0, 0.0, 0.0, -1.0, -2.396e-09, 0.0, -1.0, -2.396e-09, 0.0, -1.0, -2.396e-09, 0.0, -1.0, -2.396e-09, 0.0, -1.0, -2.396e-09, 0.0, -1.0, -2.396e-09, 0.006341, -1.13e-07, -1.0, 0.006341, -1.13e-07, -1.0, 0.006341, -1.13e-07, -1.0, -0.001082, -0.004799, -1.0, 0.004997, -0.001529, -1.0, 0.006341, -1.13e-07, -1.0, 0.006341, -1.13e-07, -1.0, 0.006341, -1.13e-07, -1.0, 3.458e-09, 0.0, 1.0, -5.786e-08, 0.0, 1.0, -8.433e-09, 0.0, 1.0, 2.817e-08, 0.0, 1.0, -5.786e-08, 0.0, 1.0, -5.786e-08, 0.0, 1.0, -5.786e-08, 0.0, 1.0, 2.222e-08, 0.0, 1.0, -0.001082, -0.004799, -1.0, -0.006182, -0.003603, -1.0, -0.0009165, -0.007469, -1.0, 3.904e-08, -0.007512, -1.0, 3.904e-08, -0.007512, -1.0, 0.004997, -0.001529, -1.0, 2.817e-08, 0.0, 1.0, -8.433e-09, 0.0, 1.0, 5.288e-08, 0.0, 1.0, 3.458e-09, 0.0, 1.0, 2.222e-08, 0.0, 1.0, 5.288e-08, 0.0, 1.0, 0.0, 1.0, 0.0, 0.0, 1.0, 0.0, 0.0, 1.0, 0.0, 0.0, 1.0, 0.0, 0.0, 1.0, 0.0, -1.0, -3.367e-08, 0.0, -1.0, 3.732e-08, 0.0, -1.0, 1.494e-08, 0.0, -1.0, -1.684e-08, 0.0, -1.0, 8.68e-09, 0.0, -1.0, 3.828e-08, 0.0, -1.0, -3.367e-08, 0.0, -1.0, -3.367e-08, 0.0, 1.0, 7.125e-09, 0.0, 1.0, -4.927e-08, 0.0, 1.0, 3.963e-09, 0.0, 1.0, 3.421e-08, 0.0, 1.0, -4.927e-08, 0.0, 1.0, -4.927e-08, 0.0, 1.0, -4.927e-08, 0.0, 1.0, 3.309e-08, 0.0, -1.0, 3.828e-08, 0.0, -1.0, 8.68e-09, 0.0, -1.0, 6.163e-08, 0.0, -1.0, 1.494e-08, 0.0, -1.0, 3.732e-08, 0.0, -1.0, 6.163e-08, 0.0, 1.0, 3.963e-09, 0.0, 1.0, 6.129e-08, 0.0, 1.0, 7.125e-09, 0.0, 1.0, 3.309e-08, 0.0, 1.0, 6.129e-08, 0.0, 1.0, 3.421e-08, 0.0, -1.0, 0.0, 0.00441, -1.0, 0.0, 0.00441, -1.0, 0.0, 0.00441, -1.0, 0.0, 0.00441, -1.0, 0.0, 0.00441, -1.0, 0.0, 0.004411, -1.0, 0.0, 0.004411, -1.0, 0.0, 0.004411, -1.0, 0.0, 0.004411, 1.0, 0.0, -0.004411, 1.0, 0.0, -0.004411, 1.0, 0.0, -0.004411, 1.0, 0.0, -0.004411, 1.0, 0.0, -0.004411, 1.0, 0.0, -0.004411, 1.0, 0.0, -0.004411, 1.0, 0.0, -0.004411, 1.0, 0.0, -0.004411, 0.0, 1.0, -2.274e-07, 0.0, 1.0, -2.274e-07, 0.0, 1.0, -2.274e-07, 0.0, 1.0, -2.274e-07, 0.0, 1.0, -2.274e-07, 0.0, 1.0, -1.671e-07, 0.0, 1.0, -1.671e-07, 0.0, 1.0, -1.671e-07, 0.0, 1.0, -1.671e-07, 0.0, 1.0, -1.671e-07, 0.0, 1.0, 1.387e-07, 0.0, 1.0, 2.522e-07, 0.0, 1.0, 2.522e-07, 0.0, 1.0, 2.522e-07, 0.0, 1.0, 2.522e-07, 0.0, 1.0, 2.522e-07, 0.0, 1.0, 1.574e-07, 0.0, 1.0, 6.262e-08, 0.0, 1.0, 1.387e-07, 0.0, 1.0, 1.574e-07, 0.0, 1.0, 6.262e-08, 0.0, -1.0, -3.87e-07, 0.0, -1.0, -3.87e-07, 0.0, -1.0, -3.87e-07, 0.0, -1.0, -3.87e-07, 0.0, -1.0, -3.87e-07, 0.0, -1.0, -3.87e-07, 0.0, -1.0, -1.016e-07, 0.0, -1.0, -1.084e-07, 0.0, -1.0, -1.084e-07, 0.0, -1.0, -1.084e-07, 0.0, -1.0, -1.084e-07, 0.0, -1.0, 2.537e-08, 0.0, -1.0, -2.55e-06, 0.0, -1.0, -2.55e-06, 0.0, -1.0, -2.55e-06, 0.0, -1.0, 9.725e-08, 0.0, -1.0, -1.016e-07, 0.0, -1.0, 2.537e-08, 0.0, -1.0, 1.408e-07, 0.0, -1.0, 0.0, 0.0, -1.0, 9.725e-08, -2.293e-08, 0.0, 1.0, 0.0, 0.0, 1.0, -2.658e-08, 0.0, 1.0, -3.717e-08, 0.0, 1.0, 0.0, 0.0, 1.0, 0.0, 0.0, 1.0, 0.0, 0.0, 1.0, -3.879e-08, 0.0, 1.0, 0.0, 0.0, -1.0, 0.0, 0.0, -1.0, 0.0, 0.0, -1.0, -0.006182, -0.003603, -1.0, -0.001082, -0.004799, -1.0, 0.0, 0.0, -1.0, 0.0, 0.0, -1.0, 0.0, 0.0, -1.0, -2.658e-08, 0.0, 1.0, -5.026e-08, 0.0, 1.0, -2.293e-08, 0.0, 1.0, -3.879e-08, 0.0, 1.0, -5.026e-08, 0.0, 1.0, -3.717e-08, 0.0, 1.0, 0.0, 0.0, -1.0, -0.001082, -0.004799, -1.0, 0.0, 0.0, -1.0, 0.0, 0.0, -1.0, 0.0, 0.0, -1.0, 0.0, 0.0, -1.0, 0.0005609, 0.0, 1.0, 0.0005609, 0.0, 1.0, 0.0005609, 0.0, 1.0, 0.0005609, 0.0, 1.0, 0.0005609, 0.0, 1.0, 0.0005604, 0.0, 1.0, 0.0005604, 0.0, 1.0, 0.0005604, 0.0, 1.0, 0.0005604, 0.0, 1.0, -0.0005606, 0.0, -1.0, -0.0005606, 0.0, -1.0, -0.0005606, 0.0, -1.0, -0.0005606, 0.0, -1.0, -0.0005606, 0.0, -1.0, -0.0005619, 0.0, -1.0, -0.0005619, 0.0, -1.0, -0.0005619, 0.0, -1.0, -0.0005619, 0.0, -1.0, 0.0, 1.0, -1.861e-07, 0.0, 1.0, -1.861e-07, 0.0, 1.0, -1.861e-07, 0.0, 1.0, -1.861e-07, 0.0, 1.0, 3.895e-08, 0.0, 1.0, 3.895e-08, 0.0, 1.0, 3.895e-08, 0.0, 1.0, 3.895e-08, 0.0, 1.0, 3.895e-08, 0.0, 1.0, 1.194e-06, 0.0, 1.0, 1.194e-06, 0.0, 1.0, 1.194e-06, 0.0, 1.0, 0.0, 0.0, 1.0, 0.0, 0.0, 1.0, 0.0, 0.0, 1.0, 2.087e-07, 0.0, 1.0, 2.087e-07, 0.0, 1.0, 2.087e-07, 0.0, 1.0, 2.087e-07, 0.0, 1.0, 2.087e-07, 0.0, -1.0, -6.491e-09, 0.0, -1.0, -6.491e-09, 0.0, -1.0, -6.491e-09, 0.0, -1.0, -6.491e-09, 0.0, -1.0, -6.491e-09, 0.0, -1.0, -6.491e-09, 0.0, -1.0, -6.491e-09, 0.0, -1.0, -6.491e-09, 0.0, -1.0, 2.537e-08, 0.0, -1.0, 1.847e-07, 0.0, -1.0, 1.847e-07, 0.0, -1.0, 1.847e-07, 0.0, -1.0, 1.847e-07, 0.0, -1.0, 1.408e-07, 0.0, -1.0, 9.725e-08, 0.0, 1.0, 0.0, 0.0, 1.0, 0.0, 0.0, 1.0, 0.0, 0.0, 1.0, 0.0, 0.0, 1.0, 0.0, 0.0, 1.0, 0.0, 0.0, 1.0, 0.0, 0.0, 1.0, 0.0, 0.0, 1.0, 0.0, 0.0, 1.0, 0.0, 0.0, 1.0, 0.0, 0.0, 1.0, 0.0, 0.0, 1.0, 0.0, 0.0, 1.0, 0.0, 0.0, 1.0, 0.0, 0.0, 1.0, 0.0, 0.0, 1.0, 0.0, 0.0, 1.0, 0.0, -0.2344, 0.9374, 0.2576, -0.2344, 0.9374, 0.2576, -0.2344, 0.9374, 0.2576, 0.2344, -0.9374, -0.2576, 0.2344, -0.9374, -0.2576, 0.2344, -0.9374, -0.2576, 0.0, -1.0, 0.0, 0.0, -1.0, 0.0, 0.0, -1.0, 0.0, 0.0, -1.0, 0.0, 0.0, -1.0, 0.0, 0.0, -1.0, 0.0, 0.0, -1.0, 0.0, 0.0, -1.0, 0.0, 0.0, -1.0, 0.0, 0.0, -1.0, 0.0, 0.0, -1.0, 0.0, 0.0, -1.0, 0.0, 0.0, -1.0, 0.0, 0.0, -1.0, 0.0, 0.0, -1.0, 0.0, 0.0, -1.0, 0.0, 0.0, -1.0, 0.0, 0.0, -1.0, 0.0, 0.0, -1.0, 0.0, 0.0, -1.0, 0.0, 0.0, -1.0, 0.0, 0.0, -1.0, 0.0, 0.0, -1.0, 0.0, 0.0, -1.0, 0.0, 0.0, -1.0, 0.0, 0.0, -1.0, 0.0, 0.0, -1.0, 0.0, 0.0, -1.0, 0.0, 0.0, -1.0, 0.0, 0.0, -1.0, 0.0, 0.0, -1.0, 0.0, 0.0, -1.0, 0.0, 0.0, -1.0, 0.0, 0.0, -1.0, 0.0, 0.0, -1.0, 0.0, 0.0, -1.0, 0.0, 0.0, -1.0, 0.0, 0.0, -1.0, 0.0, 0.0, -1.0, 0.0, 0.0, -1.0, 0.0, 0.0, 1.0, 0.0, 0.0, 1.0, 0.0, 0.0, 1.0, 0.0, 0.0, 1.0, 0.0, 0.0, 1.0, 0.0, 0.0, -1.0, 0.0, 0.0, -1.0, 0.0, 0.0, -1.0, 0.0, 0.0, -1.0, 0.0, 0.0, 1.0, 0.0, 0.0, 1.0, 0.0, 0.0, 1.0, 0.0, 0.0, 1.0, 0.0, 0.0, 1.0, 0.0, 0.0, 1.0, 0.0, 0.0, 1.0, 0.0, 0.0, 1.0, 0.0, 0.0, 1.0, 0.0, 0.0, 1.0, 0.0, 0.0, 1.0, 0.0, 0.0, 1.0, 0.0, 0.0, 1.0, 0.0, 0.0, 1.0, 0.0, 0.0, 1.0, 0.0, 0.0, 1.0, 0.0, 0.0, 1.0, 0.0, 0.0, 1.0, 0.0, 0.0, 1.0, 0.0, 0.0, 1.0, 0.0, 0.0, 1.0, 0.0, 0.0, 1.0, 0.0, 0.0, 1.0, 0.0, 0.0, 1.0, 0.0, 0.0, 1.0, 0.0, 0.0, 1.0, 0.0, 0.0, 1.0, 0.0, 0.0, 1.0, 0.0, 0.0, 1.0, 0.0, 0.0, 1.0, 0.0, 0.0, 1.0, 0.0, 0.0, 1.0, 0.0, 0.0, 1.0, 0.0, 0.0, 1.0, 0.0, 0.0, 1.0, 0.0, 0.0, 1.0, 0.0, 0.0, 1.0, 0.0, 0.0, 1.0, 0.0, 0.0, 1.0, 0.0, 0.0, 1.0, 0.0, 0.0, 1.0, 0.0, 0.0, 1.0, 0.0, 0.0, 1.0, 0.0, 0.0, 1.0, 0.0, 0.0, 1.0, 0.0, 0.0, 1.0, 0.0, 0.0, -1.0, 0.0, 0.0, -1.0, 0.0, 0.0, -1.0, 0.0, 0.0, -1.0, 0.0, 0.0, 1.0, 0.0, 0.0, 1.0, 0.0, 0.0, 1.0, 0.0, 0.0, 1.0, 0.0, -0.9695, 0.0, 0.2449, -0.9695, 0.0, 0.2449, -0.9695, 0.0, 0.2449, -0.9695, 0.0, 0.2449, -0.2449, 0.0, -0.9695, -0.2449, 0.0, -0.9695, -0.2449, 0.0, -0.9695, -0.2449, 0.0, -0.9695, 0.0, -1.0, 6.113e-09, 0.0, -1.0, 9.17e-09, 0.0, -1.0, 7.67e-09, 0.0, -1.0, 7.67e-09, 0.0, -1.0, 7.67e-09, 0.0, -1.0, 1.534e-08, 0.0, -1.0, 1.534e-08, 0.0, -1.0, 7.67e-09, 0.9695, 0.0, -0.2449, 0.9695, 0.0, -0.2449, 0.9695, 0.0, -0.2449, 0.9695, 0.0, -0.2449, 0.0, -1.0, 6.113e-09, 0.0, -1.0, 9.17e-09, 0.0, -1.0, 1.834e-08, 0.0, -1.0, 9.17e-09, 0.0, -1.0, 6.113e-09, 0.0, -1.0, 0.0, 0.0, -1.0, 0.0, 0.0, -1.0, 9.17e-09, 0.2449, 0.0, 0.9695, 0.2449, 0.0, 0.9695, 0.2449, 0.0, 0.9695, 0.2449, 0.0, 0.9695, -0.2449, 0.0, -0.9695, -0.2449, 0.0, -0.9695, -0.2449, 0.0, -0.9695, -0.2449, 0.0, -0.9695, -0.2449, 0.0, -0.9695, -0.2449, 0.0, -0.9695, -0.2449, 0.0, -0.9695, -0.2449, 0.0, -0.9695, 0.2449, 0.0, 0.9695, 0.2449, 0.0, 0.9695, 0.2449, 0.0, 0.9695, 0.2449, 0.0, 0.9695, 0.9695, 0.0, -0.2449, 0.9695, 0.0, -0.2449, 0.9695, 0.0, -0.2449, 0.9695, 0.0, -0.2449, 0.9695, 0.0, -0.2449, 0.9695, 0.0, -0.2449, 0.9695, 0.0, -0.2449, 0.9695, 0.0, -0.2449, -0.9695, 0.0, 0.2449, -0.9695, 0.0, 0.2449, -0.9695, 0.0, 0.2449, -0.9695, 0.0, 0.2449, 0.0, 0.0, -1.0, 0.0, 0.0, -1.0, 0.0, 0.0, -1.0, 0.0, 0.0, -1.0, -0.7071, 0.0, 0.7071, -0.7071, 0.0, 0.7071, -0.7071, 0.0, 0.7071, -0.7071, 0.0, 0.7071, 0.05519, 0.9951, 0.08199, 0.05519, 0.9951, 0.08199, 0.05519, 0.9951, 0.08199, 0.05519, 0.9951, 0.08199, 0.05519, 0.9951, 0.08199, 0.05519, 0.9951, 0.08199, 0.05519, 0.9951, 0.08199, 0.05519, 0.9951, 0.08199, 0.05519, 0.9951, 0.08199, 0.05519, 0.9951, 0.08199, 0.05519, 0.9951, 0.08199, 0.05519, 0.9951, 0.08199, 0.05519, 0.9951, 0.08199])] * 3)])

# ---- objects
ob_light = bpy.data.objects.new('Light', light_light)
ob_camera = bpy.data.objects.new('Camera', cam_camera)
ob_cube = bpy.data.objects.new('Cube', me_cube)

# ---- transforms, parenting, visibility, modifiers, constraints
ob_light.location = (4.076, 1.005, 5.904)
ob_light.rotation_euler = (0.6503, 0.05522, 1.866)
ob_light.lock_rotations_4d = False
ob_light.empty_display_type = 'ARROWS'
ob_light.color = (0.0, 0.0, 0.0, 0.0)
ob_light.lineart.crease_threshold = 0.0
ob_camera.location = (7.359, -6.926, 4.958)
ob_camera.rotation_euler = (1.109, 0.0, 0.8149)
ob_camera.lock_rotations_4d = False
ob_camera.empty_display_type = 'ARROWS'
ob_camera.color = (0.0, 0.0, 0.0, 0.0)
ob_camera.display_type = 'WIRE'
ob_camera.lineart.crease_threshold = 0.0
ob_cube.location = (0.0, 0.0, 0.0)
ob_cube.rotation_euler = (1.571, -0.0, 0.0)
ob_cube.lineart.crease_threshold = 0.0

# ---- collection membership
col_collection.objects.link(ob_light)
col_collection.objects.link(ob_camera)
col_collection.objects.link(ob_cube)

# ---- scene / render settings (as saved in the file)
scene.camera = ob_camera
scene.frame_start = 1; scene.frame_end = 250; scene.frame_set(0)
scene.render.engine = 'BLENDER_EEVEE_NEXT'
scene.cycles.use_denoising = False
scene.cycles.samples = 128
scene.cycles.sampling_pattern = 'TABULATED_SOBOL'
scene.cycles.use_adaptive_sampling = False
scene.cycles.use_light_tree = False
scene.view_settings.view_transform = 'Filmic'
bpy.context.view_layer.update()
